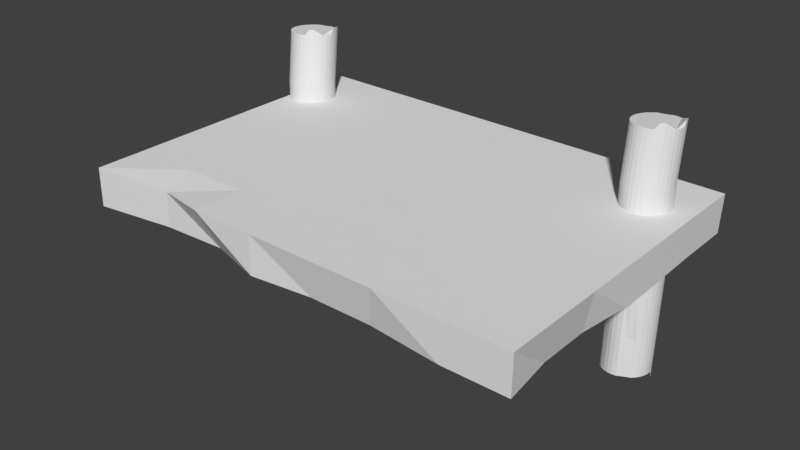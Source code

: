 # Source: docks_double.blend  (saved by Blender 2.78.0; exported with 4.5.12 LTS)
import bpy
from mathutils import Matrix  # noqa: F401  (used for matrix-valued properties, if any)

bpy.ops.wm.read_factory_settings(use_empty=True)
scene = bpy.context.scene
scene.name = 'Scene'

# ---- collections
col_collection_1 = bpy.data.collections.new('Collection 1'); scene.collection.children.link(col_collection_1)

# ---- materials (node trees are filled in below, after node groups)
mat_material_002 = bpy.data.materials.new('Material.002')
mat_material_002.alpha_threshold = 0.0
mat_material_002.use_transparent_shadow = False
mat_material_002.roughness = 0.5
mat_material_001 = bpy.data.materials.new('Material.001')
mat_material_001.alpha_threshold = 0.0
mat_material_001.use_transparent_shadow = False
mat_material_001.roughness = 0.5
mat_material_006 = bpy.data.materials.new('Material.006')
mat_material_006.alpha_threshold = 0.0
mat_material_006.use_transparent_shadow = False
mat_material_006.roughness = 0.5
mat_material_007 = bpy.data.materials.new('Material.007')
mat_material_007.alpha_threshold = 0.0
mat_material_007.use_transparent_shadow = False
mat_material_007.roughness = 0.5
mat_material_008 = bpy.data.materials.new('Material.008')
mat_material_008.alpha_threshold = 0.0
mat_material_008.use_transparent_shadow = False
mat_material_008.roughness = 0.5

# ---- material node trees

# ---- world
world_world = bpy.data.worlds.new('World'); scene.world = world_world
world_world.color = (0.05088, 0.05088, 0.05088)
world_world.use_sun_shadow = False
world_world.sun_shadow_jitter_overblur = 0.0
world_world.cycles.sampling_method = 'MANUAL'

# ---- meshes
me_cube_001 = bpy.data.meshes.new('Cube.001')
me_cube_001.from_pydata([(-1.0, -1.0, -1.0), (-1.0, -1.0, 1.0), (-1.0, 1.0, -1.0), (-0.996, 0.9952, 1.0), (1.0, -1.0, -1.0), (1.0, -1.0, 1.0), (1.0, 1.0, -1.0), (1.0, 1.0, 1.0), (0.7096, 1.0, -1.0), (0.4238, 1.0, -1.0), (0.1381, 1.0, -1.0), (-0.1476, 1.0, -1.0), (-0.4333, 1.0, -1.0), (-0.719, 1.0, -1.0), (-0.7163, 0.9952, 1.0), (-0.3728, 0.8691, 0.9865), (-0.1165, 0.8691, 0.9865), (0.1381, 1.0, 1.0), (0.4238, 1.0, 1.0), (0.6908, 0.9588, 1.0), (-0.719, -1.0, -1.0), (-0.4333, -1.0, -1.0), (-0.1476, -1.0, -1.0), (0.1381, -1.0, -1.0), (0.4238, -1.0, -1.0), (0.6523, -0.9249, -0.8075), (0.6523, -0.9249, 0.9865), (0.3749, -0.9052, 0.9867), (0.1381, -1.0, 1.0), (-0.1291, -0.9543, 1.0), (-0.4024, -0.9543, 1.0), (-0.719, -1.0, 1.0), (-1.0, 0.649, -1.0), (-1.0, 0.3157, -1.0), (-1.0, -0.01765, -1.0), (-1.0, -0.351, -1.0), (-1.0, -0.6843, -1.0), (-0.9698, -0.6742, 1.0), (-0.9698, -0.3534, 1.0), (-1.0, -0.01765, 1.0), (-1.0, 0.3157, 1.0), (-0.996, 0.6458, 1.0), (1.0, -0.6843, -1.0), (1.0, -0.351, -1.0), (1.0, -0.01765, -1.0), (1.0, 0.3157, -1.0), (1.0, 0.649, -1.0), (0.9687, 0.6231, 1.0), (0.9687, 0.3042, 1.0), (0.9687, -0.01465, 1.0), (1.0, -0.351, 1.0), (0.9128, -0.6418, 0.9865), (0.6871, 0.62, 1.0), (0.6871, 0.3026, 1.0), (0.6908, -0.01465, 1.0), (0.6355, -0.3271, 0.9865), (0.6215, -0.6327, 0.9867), (0.4151, 0.62, 1.0), (0.4213, 0.314, 1.0), (0.4151, -0.01475, 1.0), (0.395, -0.3358, 1.0), (0.3702, -0.6044, 0.9867), (0.1381, 0.649, 1.0), (0.1369, 0.314, 1.0), (0.1369, -0.01776, 1.0), (0.1254, -0.3534, 1.0), (0.1343, -0.6044, 0.9867), (-0.1165, 0.5542, 0.9865), (-0.1291, 0.3042, 1.0), (-0.1476, -0.01765, 1.0), (-0.1519, -0.3472, 1.034), (-0.1165, -0.6418, 0.9865), (-0.3451, 0.531, 0.9865), (-0.4024, 0.3042, 1.0), (-0.3939, -0.02902, 1.0), (-0.367, -0.3394, 1.017), (-0.4333, -0.6843, 1.0), (-0.7163, 0.6458, 1.0), (-0.6757, 0.3042, 1.0), (-0.6994, -0.03267, 1.0), (-0.6115, -0.345, 0.9867), (-0.6994, -0.6742, 1.0), (-0.719, 0.649, -1.0), (-0.719, 0.3157, -1.0), (-0.719, -0.01765, -1.0), (-0.719, -0.351, -1.0), (-0.719, -0.6843, -1.0), (-0.4333, 0.649, -1.0), (-0.4333, 0.3157, -1.0), (-0.4333, -0.01765, -1.0), (-0.4333, -0.351, -1.0), (-0.4333, -0.6843, -1.0), (-0.1476, 0.649, -1.0), (-0.1476, 0.3157, -1.0), (-0.1476, -0.01765, -1.0), (-0.1476, -0.351, -1.0), (-0.1476, -0.6843, -1.0), (0.1381, 0.649, -1.0), (0.1381, 0.3157, -1.0), (0.1381, -0.01765, -1.0), (0.1381, -0.351, -1.0), (0.1381, -0.6843, -1.0), (0.4238, 0.649, -1.0), (0.4238, 0.3157, -1.0), (0.4238, -0.01765, -1.0), (0.4238, -0.351, -1.0), (0.4238, -0.6843, -1.0), (0.7096, 0.649, -1.0), (0.7096, 0.3157, -1.0), (0.7096, -0.01765, -1.0), (0.7096, -0.351, -1.0), (0.7096, -0.6843, -1.0)], [], [(32, 41, 3, 2), (8, 19, 7, 6), (42, 51, 5, 4), (20, 31, 1, 0), (111, 42, 4, 25), (81, 37, 1, 31), (51, 56, 26, 5), (56, 61, 27, 26), (61, 66, 28, 27), (66, 71, 29, 28), (71, 76, 30, 29), (76, 81, 31, 30), (36, 86, 20, 0), (86, 91, 21, 20), (91, 96, 22, 21), (96, 101, 23, 22), (101, 106, 24, 23), (106, 111, 25, 24), (4, 5, 26, 25), (25, 26, 27, 24), (24, 27, 28, 23), (23, 28, 29, 22), (22, 29, 30, 21), (21, 30, 31, 20), (2, 3, 14, 13), (13, 14, 15, 12), (12, 15, 16, 11), (11, 16, 17, 10), (10, 17, 18, 9), (9, 18, 19, 8), (9, 8, 107, 102), (102, 107, 108, 103), (103, 108, 109, 104), (104, 109, 110, 105), (105, 110, 111, 106), (10, 9, 102, 97), (97, 102, 103, 98), (98, 103, 104, 99), (99, 104, 105, 100), (100, 105, 106, 101), (11, 10, 97, 92), (92, 97, 98, 93), (93, 98, 99, 94), (94, 99, 100, 95), (95, 100, 101, 96), (12, 11, 92, 87), (87, 92, 93, 88), (88, 93, 94, 89), (89, 94, 95, 90), (90, 95, 96, 91), (13, 12, 87, 82), (82, 87, 88, 83), (83, 88, 89, 84), (84, 89, 90, 85), (85, 90, 91, 86), (2, 13, 82, 32), (32, 82, 83, 33), (33, 83, 84, 34), (34, 84, 85, 35), (35, 85, 86, 36), (15, 14, 77, 72), (72, 77, 78, 73), (73, 78, 79, 74), (74, 79, 80, 75), (75, 80, 81, 76), (16, 15, 72, 67), (67, 72, 73, 68), (68, 73, 74, 69), (69, 74, 75, 70), (70, 75, 76, 71), (17, 16, 67, 62), (62, 67, 68, 63), (63, 68, 69, 64), (64, 69, 70, 65), (65, 70, 71, 66), (18, 17, 62, 57), (57, 62, 63, 58), (58, 63, 64, 59), (59, 64, 65, 60), (60, 65, 66, 61), (19, 18, 57, 52), (52, 57, 58, 53), (53, 58, 59, 54), (54, 59, 60, 55), (55, 60, 61, 56), (7, 19, 52, 47), (47, 52, 53, 48), (48, 53, 54, 49), (49, 54, 55, 50), (50, 55, 56, 51), (14, 3, 41, 77), (77, 41, 40, 78), (78, 40, 39, 79), (79, 39, 38, 80), (80, 38, 37, 81), (8, 6, 46, 107), (107, 46, 45, 108), (108, 45, 44, 109), (109, 44, 43, 110), (110, 43, 42, 111), (6, 7, 47, 46), (46, 47, 48, 45), (45, 48, 49, 44), (44, 49, 50, 43), (43, 50, 51, 42), (0, 1, 37, 36), (36, 37, 38, 35), (35, 38, 39, 34), (34, 39, 40, 33), (33, 40, 41, 32)])
_uv = me_cube_001.uv_layers.new(name='UVMap')
_uv.uv.foreach_set('vector', [0.4298, 0.9761, 0.3534, 0.5559, 0.3674, 0.5549, 0.5292, 0.9, 0.6714, 0.3387, 0.3798, 0.4649, 0.3786, 0.4597, 0.6313, 0.2364, 0.2389, 0.02303, 0.3167, 0.4284, 0.3077, 0.4307, 0.1595, 0.06097, 0.0152, 0.634, 0.2875, 0.5156, 0.288, 0.5298, 0.03754, 0.7273, 0.6033, 0.8312, 0.7058, 0.8133, 0.7225, 0.9629, 0.5874, 0.9869, 0.6931, 0.4333, 0.8415, 0.4276, 0.8629, 0.6818, 0.7088, 0.6878, 0.8813, 0.4228, 0.7264, 0.4297, 0.7427, 0.2081, 0.9277, 0.151, 0.7264, 0.4297, 0.5927, 0.4511, 0.5953, 0.2231, 0.7427, 0.2081, 0.594, 0.4491, 0.4742, 0.4491, 0.4761, 0.1625, 0.5964, 0.2314, 0.4673, 0.4511, 0.3339, 0.4228, 0.3272, 0.1856, 0.4693, 0.151, 0.3723, 0.4213, 0.5471, 0.4469, 0.5344, 0.659, 0.3846, 0.6654, 0.5471, 0.4469, 0.6931, 0.4333, 0.7088, 0.6878, 0.5344, 0.659, 0.00176, 0.8211, 0.09767, 0.8231, 0.0958, 0.9766, 8.499e-05, 0.9744, 0.09767, 0.8231, 0.1955, 0.8256, 0.1931, 0.9792, 0.0958, 0.9766, 0.1955, 0.8256, 0.2939, 0.8288, 0.2903, 0.9828, 0.1931, 0.9792, 0.2939, 0.8288, 0.3935, 0.8334, 0.3874, 0.9885, 0.2903, 0.9828, 0.3935, 0.8334, 0.4972, 0.839, 0.4836, 0.9999, 0.3874, 0.9885, 0.4972, 0.839, 0.6033, 0.8312, 0.5874, 0.9869, 0.4836, 0.9999, 0.1595, 0.06097, 0.3077, 0.4307, 0.3039, 0.4449, 0.1003, 0.2214, 0.1003, 0.2214, 0.3039, 0.4449, 0.2997, 0.4602, 0.03918, 0.2588, 0.03918, 0.2588, 0.2997, 0.4602, 0.2947, 0.4714, 0.01226, 0.3445, 0.01226, 0.3445, 0.2947, 0.4714, 0.2928, 0.4871, 8.319e-05, 0.4395, 8.319e-05, 0.4395, 0.2928, 0.4871, 0.2904, 0.5016, 8.307e-05, 0.5363, 8.307e-05, 0.5363, 0.2904, 0.5016, 0.2875, 0.5156, 0.0152, 0.634, 0.5292, 0.9, 0.3674, 0.5549, 0.3729, 0.514, 0.5932, 0.8254, 0.5932, 0.8254, 0.3729, 0.514, 0.3775, 0.5027, 0.6379, 0.7451, 0.6379, 0.7451, 0.3775, 0.5027, 0.3784, 0.4937, 0.6696, 0.6466, 0.6696, 0.6466, 0.3784, 0.4937, 0.3809, 0.4836, 0.6866, 0.549, 0.6866, 0.549, 0.3809, 0.4836, 0.3798, 0.4709, 0.6903, 0.441, 0.6903, 0.441, 0.3798, 0.4709, 0.3798, 0.4649, 0.6714, 0.3387, 0.4924, 0.001641, 0.5895, 0.00104, 0.5903, 0.1714, 0.4929, 0.1723, 0.4929, 0.1723, 0.5903, 0.1714, 0.5915, 0.3336, 0.4936, 0.3351, 0.4936, 0.3351, 0.5915, 0.3336, 0.5935, 0.4965, 0.4949, 0.499, 0.4949, 0.499, 0.5935, 0.4965, 0.5971, 0.6612, 0.4967, 0.6654, 0.4967, 0.6654, 0.5971, 0.6612, 0.6033, 0.8312, 0.4972, 0.839, 0.395, 0.001827, 0.4924, 0.001641, 0.4929, 0.1723, 0.3951, 0.1728, 0.3951, 0.1728, 0.4929, 0.1723, 0.4936, 0.3351, 0.3954, 0.3358, 0.3954, 0.3358, 0.4936, 0.3351, 0.4949, 0.499, 0.3957, 0.4998, 0.3957, 0.4998, 0.4949, 0.499, 0.4967, 0.6654, 0.3956, 0.6655, 0.3956, 0.6655, 0.4967, 0.6654, 0.4972, 0.839, 0.3935, 0.8334, 0.2975, 0.001658, 0.395, 0.001827, 0.3951, 0.1728, 0.2973, 0.1728, 0.2973, 0.1728, 0.3951, 0.1728, 0.3954, 0.3358, 0.2972, 0.3358, 0.2972, 0.3358, 0.3954, 0.3358, 0.3957, 0.4998, 0.2968, 0.4995, 0.2968, 0.4995, 0.3957, 0.4998, 0.3956, 0.6655, 0.296, 0.664, 0.296, 0.664, 0.3956, 0.6655, 0.3935, 0.8334, 0.2939, 0.8288, 0.1998, 0.001242, 0.2975, 0.001658, 0.2973, 0.1728, 0.1994, 0.1725, 0.1994, 0.1725, 0.2973, 0.1728, 0.2972, 0.3358, 0.199, 0.3354, 0.199, 0.3354, 0.2972, 0.3358, 0.2968, 0.4995, 0.1984, 0.4986, 0.1984, 0.4986, 0.2968, 0.4995, 0.296, 0.664, 0.1973, 0.6622, 0.1973, 0.6622, 0.296, 0.664, 0.2939, 0.8288, 0.1955, 0.8256, 0.1021, 0.0006856, 0.1998, 0.001242, 0.1994, 0.1725, 0.1016, 0.1719, 0.1016, 0.1719, 0.1994, 0.1725, 0.199, 0.3354, 0.1011, 0.3347, 0.1011, 0.3347, 0.199, 0.3354, 0.1984, 0.4986, 0.1003, 0.4976, 0.1003, 0.4976, 0.1984, 0.4986, 0.1973, 0.6622, 0.09925, 0.6605, 0.09925, 0.6605, 0.1973, 0.6622, 0.1955, 0.8256, 0.09767, 0.8231, 0.005963, 8.637e-05, 0.1021, 0.0006856, 0.1016, 0.1719, 0.005439, 0.1713, 0.005439, 0.1713, 0.1016, 0.1719, 0.1011, 0.3347, 0.004877, 0.3339, 0.004877, 0.3339, 0.1011, 0.3347, 0.1003, 0.4976, 0.004157, 0.4965, 0.004157, 0.4965, 0.1003, 0.4976, 0.09925, 0.6605, 0.003155, 0.659, 0.003155, 0.659, 0.09925, 0.6605, 0.09767, 0.8231, 0.00176, 0.8211, 0.7452, 0.6209, 0.6339, 0.6774, 0.635, 0.5167, 0.7551, 0.4655, 0.7551, 0.4655, 0.635, 0.5167, 0.6491, 0.3598, 0.7373, 0.3608, 0.8005, 0.7549, 0.6636, 0.7528, 0.6535, 0.5119, 0.8067, 0.5167, 0.8067, 0.5167, 0.6535, 0.5119, 0.699, 0.2892, 0.8224, 0.2947, 0.505, 0.1781, 0.6401, 0.1774, 0.6931, 0.4333, 0.5471, 0.4469, 0.8278, 0.622, 0.7452, 0.6209, 0.7551, 0.4655, 0.8288, 0.4772, 0.8288, 0.4772, 0.7551, 0.4655, 0.7373, 0.3608, 0.8255, 0.362, 0.9375, 0.7572, 0.8005, 0.7549, 0.8067, 0.5167, 0.9301, 0.5271, 0.9301, 0.5271, 0.8067, 0.5167, 0.8224, 0.2947, 0.9306, 0.2903, 0.3867, 0.1871, 0.505, 0.1781, 0.5471, 0.4469, 0.3723, 0.4213, 0.7249, 0.1602, 0.8064, 0.2246, 0.8031, 0.3706, 0.7212, 0.3228, 0.7212, 0.3228, 0.8031, 0.3706, 0.8044, 0.4868, 0.7181, 0.4781, 0.4626, 0.7625, 0.3311, 0.7556, 0.3219, 0.5286, 0.4626, 0.5285, 0.4626, 0.5285, 0.3219, 0.5286, 0.3186, 0.295, 0.4568, 0.2918, 0.4625, 0.6416, 0.314, 0.6488, 0.3339, 0.4228, 0.4673, 0.4511, 0.632, 0.1559, 0.7249, 0.1602, 0.7212, 0.3228, 0.6309, 0.3322, 0.6309, 0.3322, 0.7212, 0.3228, 0.7181, 0.4781, 0.6257, 0.4739, 0.6032, 0.7625, 0.4626, 0.7625, 0.4626, 0.5285, 0.6002, 0.5306, 0.6002, 0.5306, 0.4626, 0.5285, 0.4568, 0.2918, 0.5902, 0.3041, 0.6066, 0.6438, 0.4696, 0.631, 0.4742, 0.4491, 0.594, 0.4491, 0.5448, 0.171, 0.632, 0.1559, 0.6309, 0.3322, 0.5424, 0.3281, 0.5424, 0.3281, 0.6309, 0.3322, 0.6257, 0.4739, 0.5391, 0.4752, 0.7347, 0.7545, 0.6032, 0.7625, 0.6002, 0.5306, 0.7366, 0.5307, 0.7366, 0.5307, 0.6002, 0.5306, 0.5902, 0.3041, 0.7093, 0.3102, 0.7339, 0.6614, 0.6059, 0.655, 0.5927, 0.4511, 0.7264, 0.4297, 0.4447, 0.1473, 0.5448, 0.171, 0.5424, 0.3281, 0.451, 0.3225, 0.451, 0.3225, 0.5424, 0.3281, 0.5391, 0.4752, 0.4476, 0.4703, 0.8739, 0.7557, 0.7347, 0.7545, 0.7366, 0.5307, 0.874, 0.5309, 0.874, 0.5309, 0.7366, 0.5307, 0.7093, 0.3102, 0.8897, 0.2938, 0.9279, 0.6433, 0.7339, 0.6614, 0.7264, 0.4297, 0.8813, 0.4228, 0.6339, 0.6774, 0.5437, 0.6762, 0.5447, 0.5155, 0.635, 0.5167, 0.635, 0.5167, 0.5447, 0.5155, 0.5445, 0.3636, 0.6491, 0.3598, 0.6636, 0.7528, 0.5011, 0.7587, 0.5028, 0.5206, 0.6535, 0.5119, 0.6535, 0.5119, 0.5028, 0.5206, 0.5195, 0.281, 0.699, 0.2892, 0.6401, 0.1774, 0.8368, 0.1768, 0.8415, 0.4276, 0.6931, 0.4333, 0.5895, 0.00104, 0.6882, 8.499e-05, 0.6891, 0.1701, 0.5903, 0.1714, 0.5903, 0.1714, 0.6891, 0.1701, 0.6903, 0.3315, 0.5915, 0.3336, 0.5915, 0.3336, 0.6903, 0.3315, 0.6924, 0.4926, 0.5935, 0.4965, 0.5935, 0.4965, 0.6924, 0.4926, 0.6966, 0.6533, 0.5971, 0.6612, 0.5971, 0.6612, 0.6966, 0.6533, 0.7058, 0.8133, 0.6033, 0.8312, 0.6313, 0.2364, 0.3786, 0.4597, 0.3673, 0.4524, 0.5652, 0.1208, 0.5652, 0.1208, 0.3673, 0.4524, 0.3556, 0.446, 0.4943, 0.05142, 0.4943, 0.05142, 0.3556, 0.446, 0.3416, 0.4401, 0.4137, 0.006172, 0.4137, 0.006172, 0.3416, 0.4401, 0.3276, 0.435, 0.3283, 8.307e-05, 0.3283, 8.307e-05, 0.3276, 0.435, 0.3167, 0.4284, 0.2389, 0.02303, 0.03754, 0.7273, 0.288, 0.5298, 0.2983, 0.5369, 0.09086, 0.8456, 0.09086, 0.8456, 0.2983, 0.5369, 0.3108, 0.5438, 0.1605, 0.9308, 0.1605, 0.9308, 0.3108, 0.5438, 0.3245, 0.5515, 0.2474, 0.9747, 0.2474, 0.9747, 0.3245, 0.5515, 0.3392, 0.5547, 0.3385, 0.9999, 0.3385, 0.9999, 0.3392, 0.5547, 0.3534, 0.5559, 0.4298, 0.9761])
me_cube_001.materials.append(mat_material_002)
me_cube_001.use_remesh_preserve_volume = False
me_cube_001.use_remesh_preserve_attributes = False
me_cube_001.use_mirror_vertex_groups = False
me_cube_001.update()
me_cylinder = bpy.data.meshes.new('Cylinder')
me_cylinder.from_pydata([(0.6439, 1.341, -1.145), (0.6439, 1.341, 0.9318), (0.8464, 1.321, -1.145), (0.8464, 1.321, 0.9318), (1.041, 1.261, -1.145), (1.041, 1.261, 0.9318), (1.221, 1.166, -1.145), (1.221, 1.166, 0.9763), (1.378, 1.036, -1.145), (1.378, 1.036, 0.9763), (1.507, 0.8791, -1.145), (1.507, 0.8791, 0.9318), (1.603, 0.6996, -1.145), (1.603, 0.6996, 0.9318), (1.662, 0.5048, -1.145), (1.662, 0.5048, 0.9318), (1.682, 0.3022, -1.145), (1.682, 0.3022, 0.9318), (1.662, 0.09967, -1.145), (1.662, 0.09967, 0.9318), (1.603, -0.0951, -1.145), (1.603, -0.0951, 0.9318), (1.507, -0.2746, -1.145), (1.507, -0.2746, 0.9318), (1.378, -0.4319, -1.145), (1.378, -0.4319, 0.9318), (1.221, -0.5611, -1.145), (1.151, -0.5065, 0.9357), (1.041, -0.657, -1.197), (0.9719, -0.6025, 0.9357), (0.8464, -0.7161, -1.197), (0.8464, -0.7161, 0.9318), (0.6439, -0.7361, -1.145), (0.6439, -0.7361, 0.9318), (0.4413, -0.7161, -1.145), (0.4413, -0.7161, 0.9318), (0.2465, -0.657, -1.145), (0.2465, -0.657, 0.9318), (0.06702, -0.5611, -1.145), (0.06702, -0.5611, 0.9318), (-0.09032, -0.4319, -1.197), (-0.09032, -0.4319, 0.9318), (-0.2194, -0.2746, -1.197), (-0.2194, -0.2746, 1.011), (-0.3154, -0.0951, -1.197), (-0.3154, -0.0951, 1.011), (-0.3745, 0.09968, -1.145), (-0.3745, 0.09968, 0.9318), (-0.3944, 0.3022, -1.145), (-0.3944, 0.3022, 0.9318), (-0.3745, 0.5048, -1.145), (-0.3745, 0.5048, 0.9318), (-0.3154, 0.6996, -1.145), (-0.3154, 0.6996, 0.9318), (-0.2194, 0.8791, -1.145), (-0.2194, 0.8791, 0.9318), (-0.1045, 0.9063, -1.146), (-0.09032, 1.036, 0.9318), (0.05284, 1.035, -1.146), (0.06702, 1.166, 0.9318), (0.2465, 1.261, -1.145), (0.2465, 1.261, 0.9318), (0.4413, 1.321, -1.145), (0.4413, 1.321, 0.9318), (0.6439, 1.341, 0.6037), (0.8464, 1.321, 0.6037), (1.041, 1.261, 0.6037), (1.221, 1.166, 0.6481), (1.378, 1.036, 0.6481), (1.479, 0.8152, 0.6095), (1.575, 0.6357, 0.6095), (1.649, 0.5219, 0.605), (1.657, 0.3256, 0.6065), (1.65, 0.1059, 0.6052), (1.603, -0.0951, 0.6037), (1.507, -0.2746, 0.6037), (1.378, -0.4319, 0.6037), (1.133, -0.5213, 0.6074), (0.953, -0.6172, 0.6074), (0.8464, -0.7161, 0.6037), (0.6439, -0.7361, 0.6037), (0.4413, -0.7161, 0.6037), (0.2465, -0.657, 0.6037), (0.06702, -0.5611, 0.6037), (-0.09032, -0.4319, 0.6037), (-0.2194, -0.2746, 0.6829), (-0.3154, -0.0951, 0.6829), (-0.3745, 0.09968, 0.6037), (-0.3944, 0.3022, 0.6037), (-0.3745, 0.5048, 0.6037), (-0.3154, 0.6996, 0.6037), (-0.2194, 0.8791, 0.6037), (-0.09032, 1.036, 0.6037), (0.06702, 1.166, 0.6037), (0.2465, 1.261, 0.6037), (0.4413, 1.321, 0.6037), (0.8464, 1.321, 0.2582), (1.041, 1.261, 0.2582), (1.221, 1.166, 0.2582), (1.378, 1.036, 0.2582), (1.479, 0.8152, 0.264), (1.575, 0.6357, 0.264), (1.649, 0.5219, 0.2595), (1.657, 0.3256, 0.261), (1.65, 0.1059, 0.2597), (1.603, -0.0951, 0.2582), (1.507, -0.2746, 0.2582), (1.378, -0.4319, 0.2582), (1.202, -0.5758, 0.258), (1.022, -0.6718, 0.258), (0.8464, -0.7161, 0.2582), (0.6439, -0.7361, 0.2582), (0.4413, -0.7161, 0.2582), (0.2465, -0.657, 0.2582), (0.06702, -0.5611, 0.2582), (-0.09032, -0.4319, 0.2582), (-0.2194, -0.2746, 0.2582), (-0.3154, -0.0951, 0.2582), (-0.3745, 0.09968, 0.2582), (-0.3944, 0.3022, 0.2582), (-0.3745, 0.5048, 0.2582), (-0.3154, 0.6996, 0.2582), (-0.2194, 0.8791, 0.2582), (-0.09032, 1.036, 0.2582), (0.06702, 1.166, 0.2582), (0.2465, 1.261, 0.2582), (0.4413, 1.321, 0.2582), (0.6439, 1.341, 0.2582), (0.8464, 1.321, -0.1237), (1.041, 1.261, -0.1237), (1.221, 1.166, -0.1237), (1.378, 1.036, -0.1237), (1.507, 0.8791, -0.1237), (1.603, 0.6996, -0.1237), (1.662, 0.5048, -0.1237), (1.682, 0.3022, -0.1237), (1.662, 0.09967, -0.1237), (1.603, -0.0951, -0.1237), (1.507, -0.2746, -0.1237), (1.378, -0.4319, -0.1237), (1.221, -0.5611, -0.1237), (1.041, -0.657, -0.1237), (0.8464, -0.7161, -0.1237), (0.6439, -0.7361, -0.1237), (0.4413, -0.7161, -0.1237), (0.2465, -0.657, -0.1237), (0.06702, -0.5611, -0.1237), (-0.09032, -0.4319, -0.1237), (-0.2194, -0.2746, -0.1237), (-0.3154, -0.0951, -0.1237), (-0.3745, 0.09968, -0.1237), (-0.3944, 0.3022, -0.1237), (-0.3745, 0.5048, -0.1237), (-0.3154, 0.6996, -0.1237), (-0.2194, 0.8791, -0.1237), (-0.09032, 1.036, -0.1237), (0.06702, 1.166, -0.1237), (0.2465, 1.261, -0.1237), (0.4413, 1.321, -0.1237), (0.6439, 1.341, -0.1237), (0.9432, 1.297, -0.6584), (1.138, 1.238, -0.6584), (1.318, 1.142, -0.6584), (1.475, 1.013, -0.6584), (1.604, 0.8558, -0.6584), (1.7, 0.6763, -0.6584), (1.759, 0.4815, -0.6584), (1.779, 0.279, -0.6584), (1.759, 0.07643, -0.6584), (1.7, -0.1183, -0.6584), (1.604, -0.2979, -0.6584), (1.475, -0.4552, -0.6584), (1.318, -0.5843, -0.6584), (1.138, -0.6803, -0.7103), (0.9432, -0.7394, -0.7103), (0.7407, -0.7593, -0.6584), (0.5446, -0.7483, -0.6582), (0.3499, -0.6892, -0.6582), (0.1638, -0.5843, -0.6584), (0.006497, -0.4552, -0.7103), (-0.1226, -0.2979, -0.7103), (-0.2186, -0.1183, -0.7103), (-0.2777, 0.07643, -0.6584), (-0.2976, 0.279, -0.6584), (-0.2777, 0.4815, -0.6584), (-0.2186, 0.6763, -0.6584), (-0.1226, 0.8558, -0.6584), (-0.007688, 0.883, -0.6598), (0.1497, 1.012, -0.6598), (0.3433, 1.238, -0.6584), (0.5381, 1.297, -0.6584), (0.7407, 1.317, -0.6584), (0.6916, 1.329, -0.3872), (0.8941, 1.309, -0.3872), (1.089, 1.25, -0.3872), (1.268, 1.154, -0.3872), (1.426, 1.025, -0.3872), (1.555, 0.8676, -0.3872), (1.651, 0.6881, -0.3872), (1.71, 0.4933, -0.3872), (1.73, 0.2908, -0.3872), (1.71, 0.08822, -0.3872), (1.651, -0.1066, -0.3872), (1.555, -0.2861, -0.3872), (1.426, -0.4434, -0.3872), (1.268, -0.5725, -0.3872), (1.089, -0.6685, -0.3872), (0.8941, -0.7276, -0.3872), (0.6916, -0.7475, -0.3872), (0.4955, -0.7365, -0.387), (0.3007, -0.6774, -0.387), (0.1147, -0.5725, -0.3872), (-0.04261, -0.4434, -0.3872), (-0.1717, -0.2861, -0.3872), (-0.2677, -0.1066, -0.3872), (-0.3268, 0.08822, -0.3872), (-0.3467, 0.2908, -0.3872), (-0.3268, 0.4933, -0.3872), (-0.2677, 0.6881, -0.3872), (-0.1717, 0.8676, -0.3872), (-0.04261, 1.025, -0.3872), (0.1147, 1.154, -0.3872), (0.2942, 1.25, -0.3872), (0.489, 1.309, -0.3872), (0.6439, 1.341, 0.9318), (1.221, 1.166, 0.9763), (1.378, 1.036, 0.9763), (1.603, -0.0951, 0.9318), (1.507, -0.2746, 0.9318), (1.378, -0.4319, 0.9318), (1.247, -0.4856, 0.9324), (1.068, -0.5815, 0.9324), (0.8464, -0.7161, 0.9318), (0.6439, -0.7361, 0.9318), (0.4413, -0.7161, 0.9318), (0.2465, -0.657, 0.9318), (0.06702, -0.5611, 0.9318), (-0.09032, -0.4319, 0.9318), (-0.3944, 0.3022, 0.9318), (-0.3745, 0.5048, 0.9318), (-0.3154, 0.6996, 0.9318), (-0.2194, 0.8791, 0.9318), (-0.09032, 1.036, 0.9318), (0.06702, 1.166, 0.9318), (0.2465, 1.261, 0.9318), (0.4413, 1.321, 0.9318), (0.6439, 1.341, 0.6037), (1.221, 1.166, 0.6481), (1.378, 1.036, 0.6481), (1.603, -0.0951, 0.6037), (1.507, -0.2746, 0.6037), (1.378, -0.4319, 0.6037), (1.247, -0.4856, 0.6043), (1.068, -0.5815, 0.6043), (0.8464, -0.7161, 0.6037), (0.6439, -0.7361, 0.6037), (0.4413, -0.7161, 0.6037), (0.2465, -0.657, 0.6037), (0.06702, -0.5611, 0.6037), (-0.09032, -0.4319, 0.6037), (-0.3944, 0.3022, 0.6037), (-0.3745, 0.5048, 0.6037), (-0.3154, 0.6996, 0.6037), (-0.2194, 0.8791, 0.6037), (-0.09032, 1.036, 0.6037), (0.06702, 1.166, 0.6037), (0.2465, 1.261, 0.6037), (0.4413, 1.321, 0.6037)], [], [(64, 1, 3, 65), (65, 3, 5, 66), (66, 5, 7, 67), (68, 9, 11, 69), (69, 11, 13, 70), (70, 13, 15, 71), (71, 15, 17, 72), (72, 17, 19, 73), (73, 19, 21, 74), (84, 41, 43, 85), (85, 43, 45, 86), (86, 45, 47, 87), (87, 47, 49, 88), (3, 1, 63, 61, 59, 57, 55, 53, 51, 49, 47, 45, 43, 41, 39, 37, 35, 33, 31, 29, 27, 25, 23, 21, 19, 17, 15, 13, 11, 9, 7, 5), (0, 2, 4, 6, 8, 10, 12, 14, 16, 18, 20, 22, 24, 26, 28, 30, 32, 34, 36, 38, 40, 42, 44, 46, 48, 50, 52, 54, 56, 58, 60, 62), (126, 95, 64, 127), (125, 94, 95, 126), (124, 93, 94, 125), (123, 92, 93, 124), (122, 91, 92, 123), (121, 90, 91, 122), (120, 89, 90, 121), (119, 88, 89, 120), (118, 87, 88, 119), (117, 86, 87, 118), (116, 85, 86, 117), (115, 84, 85, 116), (114, 83, 84, 115), (113, 82, 83, 114), (112, 81, 82, 113), (111, 80, 81, 112), (110, 79, 80, 111), (109, 78, 79, 110), (108, 77, 78, 109), (107, 76, 77, 108), (106, 75, 76, 107), (105, 74, 75, 106), (104, 73, 74, 105), (103, 72, 73, 104), (102, 71, 72, 103), (101, 70, 71, 102), (100, 69, 70, 101), (99, 68, 69, 100), (98, 67, 68, 99), (97, 66, 67, 98), (96, 65, 66, 97), (127, 64, 65, 96), (159, 127, 96, 128), (128, 96, 97, 129), (129, 97, 98, 130), (130, 98, 99, 131), (131, 99, 100, 132), (132, 100, 101, 133), (133, 101, 102, 134), (134, 102, 103, 135), (135, 103, 104, 136), (136, 104, 105, 137), (137, 105, 106, 138), (138, 106, 107, 139), (139, 107, 108, 140), (140, 108, 109, 141), (141, 109, 110, 142), (142, 110, 111, 143), (143, 111, 112, 144), (144, 112, 113, 145), (145, 113, 114, 146), (146, 114, 115, 147), (147, 115, 116, 148), (148, 116, 117, 149), (149, 117, 118, 150), (150, 118, 119, 151), (151, 119, 120, 152), (152, 120, 121, 153), (153, 121, 122, 154), (154, 122, 123, 155), (155, 123, 124, 156), (156, 124, 125, 157), (157, 125, 126, 158), (158, 126, 127, 159), (223, 158, 159, 192), (222, 157, 158, 223), (221, 156, 157, 222), (220, 155, 156, 221), (219, 154, 155, 220), (218, 153, 154, 219), (217, 152, 153, 218), (216, 151, 152, 217), (215, 150, 151, 216), (214, 149, 150, 215), (213, 148, 149, 214), (212, 147, 148, 213), (211, 146, 147, 212), (210, 145, 146, 211), (209, 144, 145, 210), (208, 143, 144, 209), (207, 142, 143, 208), (206, 141, 142, 207), (205, 140, 141, 206), (204, 139, 140, 205), (203, 138, 139, 204), (202, 137, 138, 203), (201, 136, 137, 202), (200, 135, 136, 201), (199, 134, 135, 200), (198, 133, 134, 199), (197, 132, 133, 198), (196, 131, 132, 197), (195, 130, 131, 196), (194, 129, 130, 195), (193, 128, 129, 194), (192, 159, 128, 193), (0, 191, 160, 2), (2, 160, 161, 4), (4, 161, 162, 6), (6, 162, 163, 8), (8, 163, 164, 10), (10, 164, 165, 12), (12, 165, 166, 14), (14, 166, 167, 16), (16, 167, 168, 18), (18, 168, 169, 20), (20, 169, 170, 22), (22, 170, 171, 24), (24, 171, 172, 26), (26, 172, 173, 28), (28, 173, 174, 30), (30, 174, 175, 32), (32, 175, 176, 34), (34, 176, 177, 36), (36, 177, 178, 38), (38, 178, 179, 40), (40, 179, 180, 42), (42, 180, 181, 44), (44, 181, 182, 46), (46, 182, 183, 48), (48, 183, 184, 50), (50, 184, 185, 52), (52, 185, 186, 54), (54, 186, 187, 56), (56, 187, 188, 58), (58, 188, 189, 60), (60, 189, 190, 62), (62, 190, 191, 0), (191, 192, 193, 160), (160, 193, 194, 161), (161, 194, 195, 162), (162, 195, 196, 163), (163, 196, 197, 164), (164, 197, 198, 165), (165, 198, 199, 166), (166, 199, 200, 167), (167, 200, 201, 168), (168, 201, 202, 169), (169, 202, 203, 170), (170, 203, 204, 171), (171, 204, 205, 172), (172, 205, 206, 173), (173, 206, 207, 174), (174, 207, 208, 175), (175, 208, 209, 176), (176, 209, 210, 177), (177, 210, 211, 178), (178, 211, 212, 179), (179, 212, 213, 180), (180, 213, 214, 181), (181, 214, 215, 182), (182, 215, 216, 183), (183, 216, 217, 184), (184, 217, 218, 185), (185, 218, 219, 186), (186, 219, 220, 187), (187, 220, 221, 188), (188, 221, 222, 189), (189, 222, 223, 190), (190, 223, 192, 191), (247, 225, 226, 248), (249, 227, 228, 250), (250, 228, 229, 251), (251, 229, 230, 252), (252, 230, 231, 253), (253, 231, 232, 254), (254, 232, 233, 255), (255, 233, 234, 256), (256, 234, 235, 257), (257, 235, 236, 258), (258, 236, 237, 259), (260, 238, 239, 261), (261, 239, 240, 262), (262, 240, 241, 263), (263, 241, 242, 264), (264, 242, 243, 265), (265, 243, 244, 266), (266, 244, 245, 267), (267, 245, 224, 246)])
_uv = me_cylinder.uv_layers.new(name='UVMap')
_uv.uv.foreach_set('vector', [0.6367, 0.5344, 0.9238, 0.5344, 0.9238, 0.7125, 0.6367, 0.7125, 0.7223, 0.6152, 0.7226, 0.8921, 0.5508, 0.8923, 0.5505, 0.6154, 0.5505, 0.6154, 0.5508, 0.8923, 0.3791, 0.93, 0.3788, 0.6531, 0.2072, 0.6536, 0.2146, 0.93, 0.04213, 0.8971, 0.002048, 0.6221, 0.8377, 0.5295, 0.8701, 0.7632, 0.7245, 0.7641, 0.6918, 0.5297, 0.6918, 0.5297, 0.7245, 0.7641, 0.5792, 0.7611, 0.594, 0.5263, 0.594, 0.5263, 0.5792, 0.7611, 0.4337, 0.7608, 0.4522, 0.5265, 0.4522, 0.5265, 0.4337, 0.7608, 0.2882, 0.7593, 0.2938, 0.5247, 0.2938, 0.5247, 0.2882, 0.7593, 0.1425, 0.7572, 0.1458, 0.5223, 0.1392, 0.4972, 0.1392, 0.7214, 0.0001087, 0.7755, 0.0001088, 0.5513, 0.7126, 0.706, 0.7126, 0.9931, 0.5344, 0.9931, 0.5344, 0.706, 0.5344, 0.706, 0.5344, 0.9931, 0.3563, 0.9238, 0.3563, 0.6367, 0.3563, 0.6367, 0.3563, 0.9238, 0.1782, 0.9238, 0.1782, 0.6367, 0.4496, 0.9974, 0.3533, 0.9782, 0.2625, 0.9407, 0.1809, 0.8861, 0.1114, 0.8166, 0.05685, 0.735, 0.01926, 0.6442, 9.991e-05, 0.5479, 0.0001012, 0.4496, 0.01927, 0.3533, 0.05686, 0.2626, 0.09474, 0.1642, 0.1642, 0.09474, 0.2626, 0.05685, 0.3533, 0.01926, 0.4496, 9.996e-05, 0.5479, 9.996e-05, 0.6442, 0.01926, 0.735, 0.05684, 0.777, 0.1269, 0.8465, 0.1964, 0.9411, 0.2619, 0.9794, 0.3524, 0.9992, 0.4486, 0.9999, 0.5468, 0.9814, 0.6433, 0.9445, 0.7343, 0.8905, 0.8163, 0.8215, 0.8863, 0.7373, 0.9413, 0.6467, 0.9791, 0.5479, 0.9974, 0.2872, 0.09616, 0.3697, 0.06198, 0.4573, 0.04455, 0.5466, 0.04455, 0.6342, 0.06198, 0.7167, 0.09616, 0.791, 0.1458, 0.8542, 0.2089, 0.9038, 0.2832, 0.938, 0.3657, 0.9554, 0.4533, 0.9554, 0.5426, 0.938, 0.6302, 0.9038, 0.7128, 0.8529, 0.7896, 0.7895, 0.8526, 0.7129, 0.9038, 0.6302, 0.9374, 0.5425, 0.9543, 0.4531, 0.9537, 0.3624, 0.9374, 0.2803, 0.9022, 0.2066, 0.8518, 0.1401, 0.7879, 0.09223, 0.7125, 0.05998, 0.6292, 0.0446, 0.5412, 0.04668, 0.452, 0.08633, 0.4186, 0.1216, 0.3365, 0.1498, 0.2089, 0.2129, 0.1458, 0.3341, 0.3563, 0.6311, 0.3563, 0.6311, 0.5313, 0.3341, 0.5313, 0.3341, 0.1813, 0.6311, 0.1813, 0.6311, 0.3563, 0.3341, 0.3563, 0.3341, 0.006308, 0.6311, 0.006308, 0.6311, 0.1813, 0.3341, 0.1813, 0.1929, 0.3618, 0.1929, 0.6889, 0.0001218, 0.6889, 0.0001218, 0.3618, 0.3856, 0.3618, 0.3856, 0.6889, 0.1929, 0.6889, 0.1929, 0.3618, 0.5783, 0.3618, 0.5783, 0.6889, 0.3856, 0.6889, 0.3856, 0.3618, 0.771, 0.3618, 0.771, 0.6889, 0.5783, 0.6889, 0.5783, 0.3618, 0.1846, 0.335, 0.1846, 0.6266, 0.01282, 0.6266, 0.01282, 0.335, 0.3563, 0.335, 0.3563, 0.6266, 0.1846, 0.6266, 0.1846, 0.335, 0.5281, 0.335, 0.5281, 0.6934, 0.3563, 0.6266, 0.3563, 0.335, 0.6998, 0.335, 0.6998, 0.6934, 0.5281, 0.6934, 0.5281, 0.335, 0.1636, 0.2628, 0.1636, 0.4712, 0.04087, 0.519, 0.04087, 0.2628, 0.2864, 0.2628, 0.2864, 0.4712, 0.1636, 0.4712, 0.1636, 0.2628, 0.4092, 0.2628, 0.4092, 0.4712, 0.2864, 0.4712, 0.2864, 0.2628, 0.532, 0.2628, 0.532, 0.4712, 0.4092, 0.4712, 0.4092, 0.2628, 0.6547, 0.2628, 0.6547, 0.4712, 0.532, 0.4712, 0.532, 0.2628, 0.1938, 0.361, 0.1914, 0.683, 0.002174, 0.6818, 0.004069, 0.3607, 0.3826, 0.3568, 0.3478, 0.688, 0.1914, 0.683, 0.1938, 0.361, 0.5705, 0.3564, 0.5374, 0.6887, 0.3478, 0.688, 0.3826, 0.3568, 0.759, 0.3562, 0.7588, 0.6769, 0.5374, 0.6887, 0.5705, 0.3564, 0.9478, 0.3561, 0.9478, 0.677, 0.7588, 0.6769, 0.759, 0.3562, 0.1601, 0.2962, 0.1593, 0.5615, 0.003162, 0.5612, 0.003713, 0.2961, 0.3191, 0.2974, 0.3179, 0.564, 0.1593, 0.5615, 0.1601, 0.2962, 0.4888, 0.2989, 0.4875, 0.566, 0.3179, 0.564, 0.3191, 0.2974, 0.6407, 0.2984, 0.6394, 0.5658, 0.4875, 0.566, 0.4888, 0.2989, 0.7454, 0.3027, 0.7442, 0.5694, 0.6394, 0.5658, 0.6407, 0.2984, 0.902, 0.3043, 0.9006, 0.5692, 0.7442, 0.5694, 0.7454, 0.3027, 0.5233, 0.33, 0.5219, -0.01415, 0.736, 0.01867, 0.7381, 0.3228, 0.3435, 0.3301, 0.3429, -0.01363, 0.5219, -0.01415, 0.5233, 0.33, 0.164, 0.3301, 0.1636, 0.02572, 0.3429, -0.01363, 0.3435, 0.3301, -0.01542, 0.3302, -0.01564, 0.02589, 0.1636, 0.02572, 0.164, 0.3301, 0.3341, 0.5313, 0.6311, 0.5313, 0.6311, 0.7063, 0.3341, 0.7063, 0.005649, 0.5313, 0.3341, 0.5313, 0.3341, 0.7063, 0.005649, 0.7063, -0.01554, 0.6668, -0.01542, 0.3302, 0.164, 0.3301, 0.1638, 0.6669, 0.1638, 0.6669, 0.164, 0.3301, 0.3435, 0.3301, 0.3432, 0.667, 0.3432, 0.667, 0.3435, 0.3301, 0.5233, 0.33, 0.5226, 0.6672, 0.5226, 0.6672, 0.5233, 0.33, 0.7381, 0.3228, 0.7017, 0.6678, 0.9397, 0.004343, 0.902, 0.3043, 0.7454, 0.3027, 0.7835, 0.001964, 0.7835, 0.001964, 0.7454, 0.3027, 0.6407, 0.2984, 0.6275, 0.003192, 0.6275, 0.003192, 0.6407, 0.2984, 0.4888, 0.2989, 0.4716, 0.00211, 0.4716, 0.00211, 0.4888, 0.2989, 0.3191, 0.2974, 0.3155, 0.002174, 0.3155, 0.002174, 0.3191, 0.2974, 0.1601, 0.2962, 0.1593, 0.002686, 0.1593, 0.002686, 0.1601, 0.2962, 0.003713, 0.2961, 0.003159, 0.00305, 0.947, 0.001616, 0.9478, 0.3561, 0.759, 0.3562, 0.7582, 0.002042, 0.7582, 0.002042, 0.759, 0.3562, 0.5705, 0.3564, 0.5693, 0.002551, 0.5693, 0.002551, 0.5705, 0.3564, 0.3826, 0.3568, 0.3804, 0.003341, 0.3804, 0.003341, 0.3826, 0.3568, 0.1938, 0.361, 0.1905, 0.004968, 0.1905, 0.004968, 0.1938, 0.361, 0.004069, 0.3607, 0.002299, 0.006257, 0.6547, 0.03242, 0.6547, 0.2628, 0.532, 0.2628, 0.532, 0.03242, 0.532, 0.03242, 0.532, 0.2628, 0.4092, 0.2628, 0.4092, 0.03242, 0.4092, 0.03242, 0.4092, 0.2628, 0.2864, 0.2628, 0.2864, 0.03242, 0.2864, 0.03242, 0.2864, 0.2628, 0.1636, 0.2628, 0.1636, 0.03242, 0.1636, 0.03242, 0.1636, 0.2628, 0.04087, 0.2628, 0.04087, 0.03242, 0.6998, 0.01271, 0.6998, 0.335, 0.5281, 0.335, 0.5281, 0.01271, 0.5281, 0.01271, 0.5281, 0.335, 0.3563, 0.335, 0.3563, 0.01271, 0.3563, 0.01271, 0.3563, 0.335, 0.1846, 0.335, 0.1846, 0.01271, 0.1846, 0.01271, 0.1846, 0.335, 0.01282, 0.335, 0.01282, 0.01271, 0.771, 0.0001218, 0.771, 0.3618, 0.5783, 0.3618, 0.5783, 0.0001218, 0.5783, 0.0001218, 0.5783, 0.3618, 0.3856, 0.3618, 0.3856, 0.0001218, 0.3856, 0.0001218, 0.3856, 0.3618, 0.1929, 0.3618, 0.1929, 0.0001219, 0.1929, 0.0001219, 0.1929, 0.3618, 0.0001218, 0.3618, 0.0001219, 0.0001218, 0.005649, 0.006308, 0.3341, 0.006308, 0.3341, 0.1813, 0.005649, 0.1813, 0.005649, 0.1813, 0.3341, 0.1813, 0.3341, 0.3563, 0.005649, 0.3563, 0.005649, 0.3563, 0.3341, 0.3563, 0.3341, 0.5313, 0.005649, 0.5313, 0.7483, 0.4947, 0.9978, 0.4554, 0.9957, 0.6452, 0.7477, 0.688, 0.7501, 0.3012, 0.9999, 0.2657, 0.9978, 0.4554, 0.7483, 0.4947, 0.7523, 0.1101, 0.9999, 0.07587, 0.9999, 0.2657, 0.7501, 0.3012, 0.2508, 0.1899, 0.001799, 0.21, 0.007789, 0.01968, 0.2572, 9.006e-05, 0.2543, 0.3849, 9.085e-05, 0.3991, 0.001799, 0.21, 0.2508, 0.1899, 0.2528, 0.5788, 9.006e-05, 0.589, 9.085e-05, 0.3991, 0.2543, 0.3849, 0.2553, 0.7705, 0.004773, 0.7794, 9.006e-05, 0.589, 0.2528, 0.5788, 0.2087, 0.7461, 0.1848, 0.9893, 8.967e-05, 0.9767, 0.0228, 0.7341, 0.3951, 0.7538, 0.369, 0.9966, 0.1848, 0.9893, 0.2087, 0.7461, 0.5813, 0.7584, 0.5526, 0.9999, 0.369, 0.9966, 0.3951, 0.7538, 0.766, 0.7605, 0.7358, 0.9999, 0.5526, 0.9999, 0.5813, 0.7584, 0.2323, 0.7499, 0.193, 0.9884, 0.009732, 0.9857, 0.04845, 0.7475, 0.4162, 0.7498, 0.3761, 0.9881, 0.193, 0.9884, 0.2323, 0.7499, 0.6, 0.7485, 0.559, 0.9862, 0.3761, 0.9881, 0.4162, 0.7498, 0.7832, 0.747, 0.7417, 0.9841, 0.559, 0.9862, 0.6, 0.7485, 0.265, 0.7352, 0.1897, 0.9751, 7.331e-05, 0.952, 0.08217, 0.7126, 0.4544, 0.7599, 0.3792, 0.9999, 0.1897, 0.9751, 0.265, 0.7352, 0.1853, 0.8009, 0.1471, 1.097, -0.08052, 1.103, -0.04134, 0.8063, 0.4112, 0.7982, 0.3751, 1.095, 0.1471, 1.097, 0.1853, 0.8009, 0.6371, 0.799, 0.6035, 1.097, 0.3751, 1.095, 0.4112, 0.7982, 0.8647, 0.8039, 0.8323, 1.103, 0.6035, 1.097, 0.6371, 0.799, 0.1612, 0.6253, 0.1612, 0.8467, -0.007971, 0.8533, -0.006421, 0.6305, 0.3274, 0.6234, 0.3312, 0.8443, 0.1612, 0.8467, 0.1612, 0.6253, 0.4926, 0.6232, 0.5016, 0.8431, 0.3312, 0.8443, 0.3274, 0.6234, 0.6573, 0.6243, 0.6711, 0.8437, 0.5016, 0.8431, 0.4926, 0.6232, 0.8229, 0.6271, 0.8399, 0.8467, 0.6711, 0.8437, 0.6573, 0.6243, 0.9897, 0.6326, 1.008, 0.8533, 0.8399, 0.8467, 0.8229, 0.6271, 0.2445, 0.2255, -0.03123, 0.2716, -0.03514, 0.0586, 0.2416, 0.01296, 0.2447, 0.4371, -0.03043, 0.4844, -0.03123, 0.2716, 0.2445, 0.2255, 0.2436, 0.6487, -0.03149, 0.6969, -0.03043, 0.4844, 0.2447, 0.4371, 0.2419, 0.8607, -0.03343, 0.9093, -0.03149, 0.6969, 0.2436, 0.6487, 0.7477, 0.688, 0.9957, 0.6452, 0.9943, 0.8352, 0.7481, 0.8796, 0.01967, 0.6653, 0.4892, 0.7368, 0.4943, 0.9306, 0.02899, 0.8579, 1.032, 0.9093, 0.525, 0.8098, 0.5251, 0.5986, 1.03, 0.6975, 1.03, 0.6975, 0.5251, 0.5986, 0.5253, 0.3889, 1.03, 0.4855, 1.03, 0.4855, 0.5253, 0.3889, 0.5438, 0.2187, 1.031, 0.2732, 1.031, 0.2732, 0.5438, 0.2187, 0.5266, -0.03086, 1.035, 0.06054, 1.007, 0.00178, 0.9674, 0.406, 0.8025, 0.4062, 0.8402, 0.007923, 0.8402, 0.007923, 0.8025, 0.4062, 0.6421, 0.4059, 0.6728, 0.01014, 0.6728, 0.01014, 0.6421, 0.4059, 0.4838, 0.4053, 0.5049, 0.009569, 0.5049, 0.009569, 0.4838, 0.4053, 0.3259, 0.4041, 0.3366, 0.006677, 0.3366, 0.006677, 0.3259, 0.4041, 0.1655, 0.4029, 0.1681, 0.002294, 0.1681, 0.002294, 0.1655, 0.4029, -0.0003043, 0.4012, 0.001064, -0.006734, 0.826, -0.05273, 0.8923, 0.4959, 0.6683, 0.4977, 0.5983, -0.04426, 0.5983, -0.04426, 0.6683, 0.4977, 0.4473, 0.4991, 0.3708, -0.04084, 0.3708, -0.04084, 0.4473, 0.4991, 0.2259, 0.443, 0.1431, -0.09879, 0.1431, -0.09879, 0.2259, 0.443, 0.0007738, 0.4432, -0.08365, -0.1035, 0.5057, 7.331e-05, 0.5376, 0.4644, 0.3423, 0.4888, 0.3104, 0.02506, 0.3104, 0.02506, 0.3423, 0.4888, 0.1599, 0.4658, 0.1212, 7.331e-05, 0.7429, 0.06305, 0.8279, 0.503, 0.6438, 0.5026, 0.5594, 0.06081, 0.5594, 0.06081, 0.6438, 0.5026, 0.4582, 0.5024, 0.3761, 0.05885, 0.3761, 0.05885, 0.4582, 0.5024, 0.2721, 0.4549, 0.1933, 0.0116, 0.1933, 0.0116, 0.2721, 0.4549, 0.08756, 0.4552, 0.009732, 0.01419, 0.7767, 0.01446, 0.8043, 0.4668, 0.6166, 0.458, 0.5924, 8.967e-05, 0.5924, 8.967e-05, 0.6166, 0.458, 0.4232, 0.4976, 0.4052, 0.03663, 0.4052, 0.03663, 0.4232, 0.4976, 0.2313, 0.4904, 0.2204, 0.02988, 0.2204, 0.02988, 0.2313, 0.4904, 0.04347, 0.4836, 0.03386, 0.02869, 0.9734, 0.8113, 0.5117, 0.7672, 0.5185, 0.5741, 0.9892, 0.6218, 0.9892, 0.6218, 0.5185, 0.5741, 0.5257, 0.3732, 0.9999, 0.434, 0.9999, 0.434, 0.5257, 0.3732, 0.5329, 0.2602, 0.996, 0.3264, 0.996, 0.3264, 0.5329, 0.2602, 0.538, 0.0684, 0.9995, 0.1325, 0.001437, 9.645e-05, 0.471, 0.0477, 0.4809, 0.3373, 9.645e-05, 0.2832, 9.645e-05, 0.2832, 0.4809, 0.3373, 0.485, 0.5392, 0.01013, 0.4727, 0.01013, 0.4727, 0.485, 0.5392, 0.4892, 0.7368, 0.01967, 0.6653, 0.4892, 0.7368, 0.7477, 0.688, 0.7481, 0.8796, 0.4943, 0.9306, 0.525, 0.8098, 0.2419, 0.8607, 0.2436, 0.6487, 0.5251, 0.5986, 0.5251, 0.5986, 0.2436, 0.6487, 0.2447, 0.4371, 0.5253, 0.3889, 0.5253, 0.3889, 0.2447, 0.4371, 0.2445, 0.2255, 0.5438, 0.2187, 0.5438, 0.2187, 0.2445, 0.2255, 0.2416, 0.01296, 0.5266, -0.03086, 0.9674, 0.406, 0.9897, 0.6326, 0.8229, 0.6271, 0.8025, 0.4062, 0.8025, 0.4062, 0.8229, 0.6271, 0.6573, 0.6243, 0.6421, 0.4059, 0.6421, 0.4059, 0.6573, 0.6243, 0.4926, 0.6232, 0.4838, 0.4053, 0.4838, 0.4053, 0.4926, 0.6232, 0.3274, 0.6234, 0.3259, 0.4041, 0.3259, 0.4041, 0.3274, 0.6234, 0.1612, 0.6253, 0.1655, 0.4029, 0.1655, 0.4029, 0.1612, 0.6253, -0.006421, 0.6305, -0.0003043, 0.4012, 0.8923, 0.4959, 0.8647, 0.8039, 0.6371, 0.799, 0.6683, 0.4977, 0.6683, 0.4977, 0.6371, 0.799, 0.4112, 0.7982, 0.4473, 0.4991, 0.4473, 0.4991, 0.4112, 0.7982, 0.1853, 0.8009, 0.2259, 0.443, 0.2259, 0.443, 0.1853, 0.8009, -0.04134, 0.8063, 0.0007738, 0.4432, 0.5376, 0.4644, 0.4544, 0.7599, 0.265, 0.7352, 0.3423, 0.4888, 0.3423, 0.4888, 0.265, 0.7352, 0.08217, 0.7126, 0.1599, 0.4658, 0.8279, 0.503, 0.7832, 0.747, 0.6, 0.7485, 0.6438, 0.5026, 0.6438, 0.5026, 0.6, 0.7485, 0.4162, 0.7498, 0.4582, 0.5024, 0.4582, 0.5024, 0.4162, 0.7498, 0.2323, 0.7499, 0.2721, 0.4549, 0.2721, 0.4549, 0.2323, 0.7499, 0.04845, 0.7475, 0.08756, 0.4552, 0.8043, 0.4668, 0.766, 0.7605, 0.5813, 0.7584, 0.6166, 0.458, 0.6166, 0.458, 0.5813, 0.7584, 0.3951, 0.7538, 0.4232, 0.4976, 0.4232, 0.4976, 0.3951, 0.7538, 0.2087, 0.7461, 0.2313, 0.4904, 0.2313, 0.4904, 0.2087, 0.7461, 0.0228, 0.7341, 0.04347, 0.4836, 0.5117, 0.7672, 0.2553, 0.7705, 0.2528, 0.5788, 0.5185, 0.5741, 0.5185, 0.5741, 0.2528, 0.5788, 0.2543, 0.3849, 0.5257, 0.3732, 0.5257, 0.3732, 0.2543, 0.3849, 0.2508, 0.1899, 0.5329, 0.2602, 0.5329, 0.2602, 0.2508, 0.1899, 0.2572, 9.006e-05, 0.538, 0.0684, 0.471, 0.0477, 0.7523, 0.1101, 0.7501, 0.3012, 0.4809, 0.3373, 0.4809, 0.3373, 0.7501, 0.3012, 0.7483, 0.4947, 0.485, 0.5392, 0.485, 0.5392, 0.7483, 0.4947, 0.7477, 0.688, 0.4892, 0.7368, 0.7228, 0.0001038, 0.9999, 0.0001038, 0.9999, 0.172, 0.7228, 0.172, 0.1463, 0.7643, 0.1463, 0.9999, 0.0001005, 0.9999, 0.0001003, 0.7643, 0.9493, 0.6905, 0.9493, 0.9963, 0.7596, 0.9963, 0.7596, 0.6905, 0.7596, 0.6905, 0.7596, 0.9963, 0.5373, 0.9999, 0.5373, 0.6941, 0.5373, 0.6941, 0.5373, 0.9999, 0.3476, 0.9999, 0.3476, 0.6941, 0.3476, 0.6941, 0.3476, 0.9999, 0.1898, 0.9963, 0.1898, 0.6905, 0.1898, 0.6905, 0.1898, 0.9963, 0.0001351, 0.9963, 0.0001352, 0.6905, 0.5564, 0.7757, 0.5564, 0.9999, 0.4173, 0.9999, 0.4173, 0.7757, 0.4173, 0.7757, 0.4173, 0.9999, 0.2783, 0.9999, 0.2783, 0.7757, 0.2783, 0.7757, 0.2783, 0.9999, 0.1392, 0.9999, 0.1392, 0.7757, 0.1392, 0.7757, 0.1392, 0.9999, 0.0001087, 0.9999, 0.0001087, 0.7757, 0.7128, 0.0001067, 0.9999, 0.0001067, 0.9999, 0.1782, 0.7128, 0.1782, 0.0001219, 0.9999, 0.0001218, 0.6892, 0.1929, 0.6892, 0.1929, 0.9999, 0.1929, 0.9999, 0.1929, 0.6892, 0.3856, 0.6892, 0.3856, 0.9999, 0.3856, 0.9999, 0.3856, 0.6892, 0.5783, 0.6892, 0.5783, 0.9999, 0.5783, 0.9999, 0.5783, 0.6892, 0.771, 0.6892, 0.771, 0.9999, 0.0001203, 0.9999, 0.0001203, 0.7128, 0.1782, 0.7128, 0.1782, 0.9999, 0.1782, 0.9999, 0.1782, 0.7128, 0.3563, 0.7128, 0.3563, 0.9999, 0.3563, 0.9999, 0.3563, 0.7128, 0.5344, 0.7128, 0.5344, 0.9999])
me_cylinder.materials.append(mat_material_001)
me_cylinder.use_remesh_preserve_volume = False
me_cylinder.use_remesh_preserve_attributes = False
me_cylinder.use_mirror_vertex_groups = False
me_cylinder.update()
me_cube_004 = bpy.data.meshes.new('Cube.004')
me_cube_004.from_pydata([(-1.0, -1.0, -1.0), (-1.0, -1.0, 1.0), (-1.0, 1.0, -1.0), (-1.0, 1.0, 1.0), (1.0, -1.0, -1.0), (1.0, -1.0, 1.0), (1.0, 1.0, -1.0), (1.0, 1.0, 1.0), (0.2744, 0.8493, -0.8493), (-0.2918, 0.8493, -0.8493), (-0.2918, 0.8493, 0.8493), (0.2744, 0.8493, 0.8493), (-0.2918, -0.8493, -0.8493), (0.2744, -0.8493, -0.8493), (0.2744, -0.8493, 0.8493), (-0.2918, -0.8493, 0.8493), (1.0, -1.0, 1.0), (1.0, 1.0, 1.0), (0.2744, 0.8493, 0.8493), (0.2744, -0.8493, 0.8493)], [], [(0, 1, 3, 2), (8, 11, 7, 6), (6, 7, 5, 4), (12, 15, 1, 0), (8, 6, 4, 13), (10, 3, 1, 15), (17, 18, 19, 16), (11, 10, 15, 14), (2, 9, 12, 0), (9, 8, 13, 12), (4, 5, 14, 13), (13, 14, 15, 12), (2, 3, 10, 9), (9, 10, 11, 8)])
_uv = me_cube_004.uv_layers.new(name='UVMap')
_uv.uv.foreach_set('vector', [-0.01673, 0.05092, -0.5922, -0.3318, 0.2778, -0.1548, 0.3286, 0.04077, 0.5778, 0.1215, 0.9012, 0.01029, 1.592, 0.7149, 0.7521, 0.197, 0.7521, 0.197, 1.592, 0.7149, 0.3309, 0.7149, 0.3134, 0.251, 0.1011, 0.08905, -0.2487, -0.1123, -0.5922, -0.3318, -0.01673, 0.05092, 0.5778, 0.1215, 0.7521, 0.197, 0.3134, 0.251, 0.2096, 0.1546, 0.7959, 0.1549, 0.7658, 0.1638, 0.7658, 0.04545, 0.7959, 0.05434, 0.7658, 0.1638, 0.7351, 0.1549, 0.735, 0.05439, 0.7658, 0.04545, 0.8194, 0.1549, 0.7959, 0.1549, 0.7959, 0.05434, 0.8194, 0.05432, 0.3286, 0.04077, 0.4335, 0.07509, 0.1011, 0.08905, -0.01673, 0.05092, 0.4335, 0.07509, 0.5778, 0.1215, 0.2096, 0.1546, 0.1011, 0.08905, 0.3134, 0.251, 0.3309, 0.7149, -0.08399, 0.08113, 0.2096, 0.1546, 0.2096, 0.1546, -0.08399, 0.08113, -0.2487, -0.1123, 0.1011, 0.08905, 0.3286, 0.04077, 0.2778, -0.1548, 0.5308, -0.06185, 0.4335, 0.07509, 0.4335, 0.07509, 0.5308, -0.06185, 0.9012, 0.01029, 0.5778, 0.1215])
me_cube_004.materials.append(mat_material_006)
me_cube_004.use_remesh_preserve_volume = False
me_cube_004.use_remesh_preserve_attributes = False
me_cube_004.use_mirror_vertex_groups = False
me_cube_004.update()
me_cylinder_001 = bpy.data.meshes.new('Cylinder.001')
me_cylinder_001.from_pydata([(0.6439, 1.341, -1.145), (0.6439, 1.341, 0.9318), (0.8464, 1.321, -1.145), (0.8464, 1.321, 0.9318), (1.041, 1.261, -1.145), (1.041, 1.261, 0.9318), (1.221, 1.166, -1.145), (1.221, 1.166, 0.9763), (1.378, 1.036, -1.145), (1.378, 1.036, 0.9763), (1.507, 0.8791, -1.145), (1.507, 0.8791, 0.9318), (1.603, 0.6996, -1.145), (1.603, 0.6996, 0.9318), (1.662, 0.5048, -1.145), (1.662, 0.5048, 0.9318), (1.682, 0.3022, -1.145), (1.682, 0.3022, 0.9318), (1.662, 0.09967, -1.145), (1.662, 0.09967, 0.9318), (1.603, -0.0951, -1.145), (1.603, -0.0951, 0.9318), (1.507, -0.2746, -1.145), (1.507, -0.2746, 0.9318), (1.378, -0.4319, -1.145), (1.378, -0.4319, 0.9318), (1.221, -0.5611, -1.145), (1.151, -0.5065, 0.9357), (1.041, -0.657, -1.197), (0.9719, -0.6025, 0.9357), (0.8464, -0.7161, -1.197), (0.8464, -0.7161, 0.9318), (0.6439, -0.7361, -1.145), (0.6439, -0.7361, 0.9318), (0.4413, -0.7161, -1.145), (0.4413, -0.7161, 0.9318), (0.2465, -0.657, -1.145), (0.2465, -0.657, 0.9318), (0.06702, -0.5611, -1.145), (0.06702, -0.5611, 0.9318), (-0.09032, -0.4319, -1.197), (-0.09032, -0.4319, 0.9318), (-0.2194, -0.2746, -1.197), (-0.2194, -0.2746, 1.011), (-0.3154, -0.0951, -1.197), (-0.3154, -0.0951, 1.011), (-0.3745, 0.09968, -1.145), (-0.3745, 0.09968, 0.9318), (-0.3944, 0.3022, -1.145), (-0.3944, 0.3022, 0.9318), (-0.3745, 0.5048, -1.145), (-0.3745, 0.5048, 0.9318), (-0.3154, 0.6996, -1.145), (-0.3154, 0.6996, 0.9318), (-0.2194, 0.8791, -1.145), (-0.2194, 0.8791, 0.9318), (-0.1045, 0.9063, -1.146), (-0.09032, 1.036, 0.9318), (0.05284, 1.035, -1.146), (0.06702, 1.166, 0.9318), (0.2465, 1.261, -1.145), (0.2465, 1.261, 0.9318), (0.4413, 1.321, -1.145), (0.4413, 1.321, 0.9318), (0.6439, 1.341, 0.6037), (0.8464, 1.321, 0.6037), (1.041, 1.261, 0.6037), (1.221, 1.166, 0.6481), (1.378, 1.036, 0.6481), (1.479, 0.8152, 0.6095), (1.575, 0.6357, 0.6095), (1.649, 0.5219, 0.605), (1.657, 0.3256, 0.6065), (1.65, 0.1059, 0.6052), (1.603, -0.0951, 0.6037), (1.507, -0.2746, 0.6037), (1.378, -0.4319, 0.6037), (1.133, -0.5213, 0.6074), (0.953, -0.6172, 0.6074), (0.8464, -0.7161, 0.6037), (0.6439, -0.7361, 0.6037), (0.4413, -0.7161, 0.6037), (0.2465, -0.657, 0.6037), (0.06702, -0.5611, 0.6037), (-0.09032, -0.4319, 0.6037), (-0.2194, -0.2746, 0.6829), (-0.3154, -0.0951, 0.6829), (-0.3745, 0.09968, 0.6037), (-0.3944, 0.3022, 0.6037), (-0.3745, 0.5048, 0.6037), (-0.3154, 0.6996, 0.6037), (-0.2194, 0.8791, 0.6037), (-0.09032, 1.036, 0.6037), (0.06702, 1.166, 0.6037), (0.2465, 1.261, 0.6037), (0.4413, 1.321, 0.6037), (0.8464, 1.321, 0.2582), (1.041, 1.261, 0.2582), (1.221, 1.166, 0.2582), (1.378, 1.036, 0.2582), (1.479, 0.8152, 0.264), (1.575, 0.6357, 0.264), (1.649, 0.5219, 0.2595), (1.657, 0.3256, 0.261), (1.65, 0.1059, 0.2597), (1.603, -0.0951, 0.2582), (1.507, -0.2746, 0.2582), (1.378, -0.4319, 0.2582), (1.202, -0.5758, 0.258), (1.022, -0.6718, 0.258), (0.8464, -0.7161, 0.2582), (0.6439, -0.7361, 0.2582), (0.4413, -0.7161, 0.2582), (0.2465, -0.657, 0.2582), (0.06702, -0.5611, 0.2582), (-0.09032, -0.4319, 0.2582), (-0.2194, -0.2746, 0.2582), (-0.3154, -0.0951, 0.2582), (-0.3745, 0.09968, 0.2582), (-0.3944, 0.3022, 0.2582), (-0.3745, 0.5048, 0.2582), (-0.3154, 0.6996, 0.2582), (-0.2194, 0.8791, 0.2582), (-0.09032, 1.036, 0.2582), (0.06702, 1.166, 0.2582), (0.2465, 1.261, 0.2582), (0.4413, 1.321, 0.2582), (0.6439, 1.341, 0.2582), (0.8464, 1.321, -0.1237), (1.041, 1.261, -0.1237), (1.221, 1.166, -0.1237), (1.378, 1.036, -0.1237), (1.507, 0.8791, -0.1237), (1.603, 0.6996, -0.1237), (1.662, 0.5048, -0.1237), (1.682, 0.3022, -0.1237), (1.662, 0.09967, -0.1237), (1.603, -0.0951, -0.1237), (1.507, -0.2746, -0.1237), (1.378, -0.4319, -0.1237), (1.221, -0.5611, -0.1237), (1.041, -0.657, -0.1237), (0.8464, -0.7161, -0.1237), (0.6439, -0.7361, -0.1237), (0.4413, -0.7161, -0.1237), (0.2465, -0.657, -0.1237), (0.06702, -0.5611, -0.1237), (-0.09032, -0.4319, -0.1237), (-0.2194, -0.2746, -0.1237), (-0.3154, -0.0951, -0.1237), (-0.3745, 0.09968, -0.1237), (-0.3944, 0.3022, -0.1237), (-0.3745, 0.5048, -0.1237), (-0.3154, 0.6996, -0.1237), (-0.2194, 0.8791, -0.1237), (-0.09032, 1.036, -0.1237), (0.06702, 1.166, -0.1237), (0.2465, 1.261, -0.1237), (0.4413, 1.321, -0.1237), (0.6439, 1.341, -0.1237), (0.9432, 1.297, -0.6584), (1.138, 1.238, -0.6584), (1.318, 1.142, -0.6584), (1.475, 1.013, -0.6584), (1.604, 0.8558, -0.6584), (1.7, 0.6763, -0.6584), (1.759, 0.4815, -0.6584), (1.779, 0.279, -0.6584), (1.759, 0.07643, -0.6584), (1.7, -0.1183, -0.6584), (1.604, -0.2979, -0.6584), (1.475, -0.4552, -0.6584), (1.318, -0.5843, -0.6584), (1.138, -0.6803, -0.7103), (0.9432, -0.7394, -0.7103), (0.7407, -0.7593, -0.6584), (0.5446, -0.7483, -0.6582), (0.3499, -0.6892, -0.6582), (0.1638, -0.5843, -0.6584), (0.006497, -0.4552, -0.7103), (-0.1226, -0.2979, -0.7103), (-0.2186, -0.1183, -0.7103), (-0.2777, 0.07643, -0.6584), (-0.2976, 0.279, -0.6584), (-0.2777, 0.4815, -0.6584), (-0.2186, 0.6763, -0.6584), (-0.1226, 0.8558, -0.6584), (-0.007688, 0.883, -0.6598), (0.1497, 1.012, -0.6598), (0.3433, 1.238, -0.6584), (0.5381, 1.297, -0.6584), (0.7407, 1.317, -0.6584), (0.6916, 1.329, -0.3872), (0.8941, 1.309, -0.3872), (1.089, 1.25, -0.3872), (1.268, 1.154, -0.3872), (1.426, 1.025, -0.3872), (1.555, 0.8676, -0.3872), (1.651, 0.6881, -0.3872), (1.71, 0.4933, -0.3872), (1.73, 0.2908, -0.3872), (1.71, 0.08822, -0.3872), (1.651, -0.1066, -0.3872), (1.555, -0.2861, -0.3872), (1.426, -0.4434, -0.3872), (1.268, -0.5725, -0.3872), (1.089, -0.6685, -0.3872), (0.8941, -0.7276, -0.3872), (0.6916, -0.7475, -0.3872), (0.4955, -0.7365, -0.387), (0.3007, -0.6774, -0.387), (0.1147, -0.5725, -0.3872), (-0.04261, -0.4434, -0.3872), (-0.1717, -0.2861, -0.3872), (-0.2677, -0.1066, -0.3872), (-0.3268, 0.08822, -0.3872), (-0.3467, 0.2908, -0.3872), (-0.3268, 0.4933, -0.3872), (-0.2677, 0.6881, -0.3872), (-0.1717, 0.8676, -0.3872), (-0.04261, 1.025, -0.3872), (0.1147, 1.154, -0.3872), (0.2942, 1.25, -0.3872), (0.489, 1.309, -0.3872), (0.6439, 1.341, 0.9318), (1.221, 1.166, 0.9763), (1.378, 1.036, 0.9763), (1.603, -0.0951, 0.9318), (1.507, -0.2746, 0.9318), (1.378, -0.4319, 0.9318), (1.247, -0.4856, 0.9324), (1.068, -0.5815, 0.9324), (0.8464, -0.7161, 0.9318), (0.6439, -0.7361, 0.9318), (0.4413, -0.7161, 0.9318), (0.2465, -0.657, 0.9318), (0.06702, -0.5611, 0.9318), (-0.09032, -0.4319, 0.9318), (-0.3944, 0.3022, 0.9318), (-0.3745, 0.5048, 0.9318), (-0.3154, 0.6996, 0.9318), (-0.2194, 0.8791, 0.9318), (-0.09032, 1.036, 0.9318), (0.06702, 1.166, 0.9318), (0.2465, 1.261, 0.9318), (0.4413, 1.321, 0.9318), (0.6439, 1.341, 0.6037), (1.221, 1.166, 0.6481), (1.378, 1.036, 0.6481), (1.603, -0.0951, 0.6037), (1.507, -0.2746, 0.6037), (1.378, -0.4319, 0.6037), (1.247, -0.4856, 0.6043), (1.068, -0.5815, 0.6043), (0.8464, -0.7161, 0.6037), (0.6439, -0.7361, 0.6037), (0.4413, -0.7161, 0.6037), (0.2465, -0.657, 0.6037), (0.06702, -0.5611, 0.6037), (-0.09032, -0.4319, 0.6037), (-0.3944, 0.3022, 0.6037), (-0.3745, 0.5048, 0.6037), (-0.3154, 0.6996, 0.6037), (-0.2194, 0.8791, 0.6037), (-0.09032, 1.036, 0.6037), (0.06702, 1.166, 0.6037), (0.2465, 1.261, 0.6037), (0.4413, 1.321, 0.6037)], [], [(64, 1, 3, 65), (65, 3, 5, 66), (66, 5, 7, 67), (68, 9, 11, 69), (69, 11, 13, 70), (70, 13, 15, 71), (71, 15, 17, 72), (72, 17, 19, 73), (73, 19, 21, 74), (84, 41, 43, 85), (85, 43, 45, 86), (86, 45, 47, 87), (87, 47, 49, 88), (3, 1, 63, 61, 59, 57, 55, 53, 51, 49, 47, 45, 43, 41, 39, 37, 35, 33, 31, 29, 27, 25, 23, 21, 19, 17, 15, 13, 11, 9, 7, 5), (0, 2, 4, 6, 8, 10, 12, 14, 16, 18, 20, 22, 24, 26, 28, 30, 32, 34, 36, 38, 40, 42, 44, 46, 48, 50, 52, 54, 56, 58, 60, 62), (126, 95, 64, 127), (125, 94, 95, 126), (124, 93, 94, 125), (123, 92, 93, 124), (122, 91, 92, 123), (121, 90, 91, 122), (120, 89, 90, 121), (119, 88, 89, 120), (118, 87, 88, 119), (117, 86, 87, 118), (116, 85, 86, 117), (115, 84, 85, 116), (114, 83, 84, 115), (113, 82, 83, 114), (112, 81, 82, 113), (111, 80, 81, 112), (110, 79, 80, 111), (109, 78, 79, 110), (108, 77, 78, 109), (107, 76, 77, 108), (106, 75, 76, 107), (105, 74, 75, 106), (104, 73, 74, 105), (103, 72, 73, 104), (102, 71, 72, 103), (101, 70, 71, 102), (100, 69, 70, 101), (99, 68, 69, 100), (98, 67, 68, 99), (97, 66, 67, 98), (96, 65, 66, 97), (127, 64, 65, 96), (159, 127, 96, 128), (128, 96, 97, 129), (129, 97, 98, 130), (130, 98, 99, 131), (131, 99, 100, 132), (132, 100, 101, 133), (133, 101, 102, 134), (134, 102, 103, 135), (135, 103, 104, 136), (136, 104, 105, 137), (137, 105, 106, 138), (138, 106, 107, 139), (139, 107, 108, 140), (140, 108, 109, 141), (141, 109, 110, 142), (142, 110, 111, 143), (143, 111, 112, 144), (144, 112, 113, 145), (145, 113, 114, 146), (146, 114, 115, 147), (147, 115, 116, 148), (148, 116, 117, 149), (149, 117, 118, 150), (150, 118, 119, 151), (151, 119, 120, 152), (152, 120, 121, 153), (153, 121, 122, 154), (154, 122, 123, 155), (155, 123, 124, 156), (156, 124, 125, 157), (157, 125, 126, 158), (158, 126, 127, 159), (223, 158, 159, 192), (222, 157, 158, 223), (221, 156, 157, 222), (220, 155, 156, 221), (219, 154, 155, 220), (218, 153, 154, 219), (217, 152, 153, 218), (216, 151, 152, 217), (215, 150, 151, 216), (214, 149, 150, 215), (213, 148, 149, 214), (212, 147, 148, 213), (211, 146, 147, 212), (210, 145, 146, 211), (209, 144, 145, 210), (208, 143, 144, 209), (207, 142, 143, 208), (206, 141, 142, 207), (205, 140, 141, 206), (204, 139, 140, 205), (203, 138, 139, 204), (202, 137, 138, 203), (201, 136, 137, 202), (200, 135, 136, 201), (199, 134, 135, 200), (198, 133, 134, 199), (197, 132, 133, 198), (196, 131, 132, 197), (195, 130, 131, 196), (194, 129, 130, 195), (193, 128, 129, 194), (192, 159, 128, 193), (0, 191, 160, 2), (2, 160, 161, 4), (4, 161, 162, 6), (6, 162, 163, 8), (8, 163, 164, 10), (10, 164, 165, 12), (12, 165, 166, 14), (14, 166, 167, 16), (16, 167, 168, 18), (18, 168, 169, 20), (20, 169, 170, 22), (22, 170, 171, 24), (24, 171, 172, 26), (26, 172, 173, 28), (28, 173, 174, 30), (30, 174, 175, 32), (32, 175, 176, 34), (34, 176, 177, 36), (36, 177, 178, 38), (38, 178, 179, 40), (40, 179, 180, 42), (42, 180, 181, 44), (44, 181, 182, 46), (46, 182, 183, 48), (48, 183, 184, 50), (50, 184, 185, 52), (52, 185, 186, 54), (54, 186, 187, 56), (56, 187, 188, 58), (58, 188, 189, 60), (60, 189, 190, 62), (62, 190, 191, 0), (191, 192, 193, 160), (160, 193, 194, 161), (161, 194, 195, 162), (162, 195, 196, 163), (163, 196, 197, 164), (164, 197, 198, 165), (165, 198, 199, 166), (166, 199, 200, 167), (167, 200, 201, 168), (168, 201, 202, 169), (169, 202, 203, 170), (170, 203, 204, 171), (171, 204, 205, 172), (172, 205, 206, 173), (173, 206, 207, 174), (174, 207, 208, 175), (175, 208, 209, 176), (176, 209, 210, 177), (177, 210, 211, 178), (178, 211, 212, 179), (179, 212, 213, 180), (180, 213, 214, 181), (181, 214, 215, 182), (182, 215, 216, 183), (183, 216, 217, 184), (184, 217, 218, 185), (185, 218, 219, 186), (186, 219, 220, 187), (187, 220, 221, 188), (188, 221, 222, 189), (189, 222, 223, 190), (190, 223, 192, 191), (247, 225, 226, 248), (249, 227, 228, 250), (250, 228, 229, 251), (251, 229, 230, 252), (252, 230, 231, 253), (253, 231, 232, 254), (254, 232, 233, 255), (255, 233, 234, 256), (256, 234, 235, 257), (257, 235, 236, 258), (258, 236, 237, 259), (260, 238, 239, 261), (261, 239, 240, 262), (262, 240, 241, 263), (263, 241, 242, 264), (264, 242, 243, 265), (265, 243, 244, 266), (266, 244, 245, 267), (267, 245, 224, 246)])
_uv = me_cylinder_001.uv_layers.new(name='UVMap')
_uv.uv.foreach_set('vector', [0.6367, 0.5344, 0.9238, 0.5344, 0.9238, 0.7125, 0.6367, 0.7125, 0.7223, 0.6152, 0.7226, 0.8921, 0.5508, 0.8923, 0.5505, 0.6154, 0.5505, 0.6154, 0.5508, 0.8923, 0.3791, 0.93, 0.3788, 0.6531, 0.2072, 0.6536, 0.2146, 0.93, 0.04213, 0.8971, 0.002048, 0.6221, 0.8377, 0.5295, 0.8701, 0.7632, 0.7245, 0.7641, 0.6918, 0.5297, 0.6918, 0.5297, 0.7245, 0.7641, 0.5792, 0.7611, 0.594, 0.5263, 0.594, 0.5263, 0.5792, 0.7611, 0.4337, 0.7608, 0.4522, 0.5265, 0.4522, 0.5265, 0.4337, 0.7608, 0.2882, 0.7593, 0.2938, 0.5247, 0.2938, 0.5247, 0.2882, 0.7593, 0.1425, 0.7572, 0.1458, 0.5223, 0.1392, 0.4972, 0.1392, 0.7214, 0.0001087, 0.7755, 0.0001088, 0.5513, 0.7126, 0.706, 0.7126, 0.9931, 0.5344, 0.9931, 0.5344, 0.706, 0.5344, 0.706, 0.5344, 0.9931, 0.3563, 0.9238, 0.3563, 0.6367, 0.3563, 0.6367, 0.3563, 0.9238, 0.1782, 0.9238, 0.1782, 0.6367, 0.4496, 0.9974, 0.3533, 0.9782, 0.2625, 0.9407, 0.1809, 0.8861, 0.1114, 0.8166, 0.05685, 0.735, 0.01926, 0.6442, 9.991e-05, 0.5479, 0.0001012, 0.4496, 0.01927, 0.3533, 0.05686, 0.2626, 0.09474, 0.1642, 0.1642, 0.09474, 0.2626, 0.05685, 0.3533, 0.01926, 0.4496, 9.996e-05, 0.5479, 9.996e-05, 0.6442, 0.01926, 0.735, 0.05684, 0.777, 0.1269, 0.8465, 0.1964, 0.9411, 0.2619, 0.9794, 0.3524, 0.9992, 0.4486, 0.9999, 0.5468, 0.9814, 0.6433, 0.9445, 0.7343, 0.8905, 0.8163, 0.8215, 0.8863, 0.7373, 0.9413, 0.6467, 0.9791, 0.5479, 0.9974, 0.2872, 0.09616, 0.3697, 0.06198, 0.4573, 0.04455, 0.5466, 0.04455, 0.6342, 0.06198, 0.7167, 0.09616, 0.791, 0.1458, 0.8542, 0.2089, 0.9038, 0.2832, 0.938, 0.3657, 0.9554, 0.4533, 0.9554, 0.5426, 0.938, 0.6302, 0.9038, 0.7128, 0.8529, 0.7896, 0.7895, 0.8526, 0.7129, 0.9038, 0.6302, 0.9374, 0.5425, 0.9543, 0.4531, 0.9537, 0.3624, 0.9374, 0.2803, 0.9022, 0.2066, 0.8518, 0.1401, 0.7879, 0.09223, 0.7125, 0.05998, 0.6292, 0.0446, 0.5412, 0.04668, 0.452, 0.08633, 0.4186, 0.1216, 0.3365, 0.1498, 0.2089, 0.2129, 0.1458, 0.3341, 0.3563, 0.6311, 0.3563, 0.6311, 0.5313, 0.3341, 0.5313, 0.3341, 0.1813, 0.6311, 0.1813, 0.6311, 0.3563, 0.3341, 0.3563, 0.3341, 0.006308, 0.6311, 0.006308, 0.6311, 0.1813, 0.3341, 0.1813, 0.1929, 0.3618, 0.1929, 0.6889, 0.0001218, 0.6889, 0.0001218, 0.3618, 0.3856, 0.3618, 0.3856, 0.6889, 0.1929, 0.6889, 0.1929, 0.3618, 0.5783, 0.3618, 0.5783, 0.6889, 0.3856, 0.6889, 0.3856, 0.3618, 0.771, 0.3618, 0.771, 0.6889, 0.5783, 0.6889, 0.5783, 0.3618, 0.1846, 0.335, 0.1846, 0.6266, 0.01282, 0.6266, 0.01282, 0.335, 0.3563, 0.335, 0.3563, 0.6266, 0.1846, 0.6266, 0.1846, 0.335, 0.5281, 0.335, 0.5281, 0.6934, 0.3563, 0.6266, 0.3563, 0.335, 0.6998, 0.335, 0.6998, 0.6934, 0.5281, 0.6934, 0.5281, 0.335, 0.1636, 0.2628, 0.1636, 0.4712, 0.04087, 0.519, 0.04087, 0.2628, 0.2864, 0.2628, 0.2864, 0.4712, 0.1636, 0.4712, 0.1636, 0.2628, 0.4092, 0.2628, 0.4092, 0.4712, 0.2864, 0.4712, 0.2864, 0.2628, 0.532, 0.2628, 0.532, 0.4712, 0.4092, 0.4712, 0.4092, 0.2628, 0.6547, 0.2628, 0.6547, 0.4712, 0.532, 0.4712, 0.532, 0.2628, 0.1938, 0.361, 0.1914, 0.683, 0.002174, 0.6818, 0.004069, 0.3607, 0.3826, 0.3568, 0.3478, 0.688, 0.1914, 0.683, 0.1938, 0.361, 0.5705, 0.3564, 0.5374, 0.6887, 0.3478, 0.688, 0.3826, 0.3568, 0.759, 0.3562, 0.7588, 0.6769, 0.5374, 0.6887, 0.5705, 0.3564, 0.9478, 0.3561, 0.9478, 0.677, 0.7588, 0.6769, 0.759, 0.3562, 0.1601, 0.2962, 0.1593, 0.5615, 0.003162, 0.5612, 0.003713, 0.2961, 0.3191, 0.2974, 0.3179, 0.564, 0.1593, 0.5615, 0.1601, 0.2962, 0.4888, 0.2989, 0.4875, 0.566, 0.3179, 0.564, 0.3191, 0.2974, 0.6407, 0.2984, 0.6394, 0.5658, 0.4875, 0.566, 0.4888, 0.2989, 0.7454, 0.3027, 0.7442, 0.5694, 0.6394, 0.5658, 0.6407, 0.2984, 0.902, 0.3043, 0.9006, 0.5692, 0.7442, 0.5694, 0.7454, 0.3027, 0.5233, 0.33, 0.5219, -0.01415, 0.736, 0.01867, 0.7381, 0.3228, 0.3435, 0.3301, 0.3429, -0.01363, 0.5219, -0.01415, 0.5233, 0.33, 0.164, 0.3301, 0.1636, 0.02572, 0.3429, -0.01363, 0.3435, 0.3301, -0.01542, 0.3302, -0.01564, 0.02589, 0.1636, 0.02572, 0.164, 0.3301, 0.3341, 0.5313, 0.6311, 0.5313, 0.6311, 0.7063, 0.3341, 0.7063, 0.005649, 0.5313, 0.3341, 0.5313, 0.3341, 0.7063, 0.005649, 0.7063, -0.01554, 0.6668, -0.01542, 0.3302, 0.164, 0.3301, 0.1638, 0.6669, 0.1638, 0.6669, 0.164, 0.3301, 0.3435, 0.3301, 0.3432, 0.667, 0.3432, 0.667, 0.3435, 0.3301, 0.5233, 0.33, 0.5226, 0.6672, 0.5226, 0.6672, 0.5233, 0.33, 0.7381, 0.3228, 0.7017, 0.6678, 0.9397, 0.004343, 0.902, 0.3043, 0.7454, 0.3027, 0.7835, 0.001964, 0.7835, 0.001964, 0.7454, 0.3027, 0.6407, 0.2984, 0.6275, 0.003192, 0.6275, 0.003192, 0.6407, 0.2984, 0.4888, 0.2989, 0.4716, 0.00211, 0.4716, 0.00211, 0.4888, 0.2989, 0.3191, 0.2974, 0.3155, 0.002174, 0.3155, 0.002174, 0.3191, 0.2974, 0.1601, 0.2962, 0.1593, 0.002686, 0.1593, 0.002686, 0.1601, 0.2962, 0.003713, 0.2961, 0.003159, 0.00305, 0.947, 0.001616, 0.9478, 0.3561, 0.759, 0.3562, 0.7582, 0.002042, 0.7582, 0.002042, 0.759, 0.3562, 0.5705, 0.3564, 0.5693, 0.002551, 0.5693, 0.002551, 0.5705, 0.3564, 0.3826, 0.3568, 0.3804, 0.003341, 0.3804, 0.003341, 0.3826, 0.3568, 0.1938, 0.361, 0.1905, 0.004968, 0.1905, 0.004968, 0.1938, 0.361, 0.004069, 0.3607, 0.002299, 0.006257, 0.6547, 0.03242, 0.6547, 0.2628, 0.532, 0.2628, 0.532, 0.03242, 0.532, 0.03242, 0.532, 0.2628, 0.4092, 0.2628, 0.4092, 0.03242, 0.4092, 0.03242, 0.4092, 0.2628, 0.2864, 0.2628, 0.2864, 0.03242, 0.2864, 0.03242, 0.2864, 0.2628, 0.1636, 0.2628, 0.1636, 0.03242, 0.1636, 0.03242, 0.1636, 0.2628, 0.04087, 0.2628, 0.04087, 0.03242, 0.6998, 0.01271, 0.6998, 0.335, 0.5281, 0.335, 0.5281, 0.01271, 0.5281, 0.01271, 0.5281, 0.335, 0.3563, 0.335, 0.3563, 0.01271, 0.3563, 0.01271, 0.3563, 0.335, 0.1846, 0.335, 0.1846, 0.01271, 0.1846, 0.01271, 0.1846, 0.335, 0.01282, 0.335, 0.01282, 0.01271, 0.771, 0.0001218, 0.771, 0.3618, 0.5783, 0.3618, 0.5783, 0.0001218, 0.5783, 0.0001218, 0.5783, 0.3618, 0.3856, 0.3618, 0.3856, 0.0001218, 0.3856, 0.0001218, 0.3856, 0.3618, 0.1929, 0.3618, 0.1929, 0.0001219, 0.1929, 0.0001219, 0.1929, 0.3618, 0.0001218, 0.3618, 0.0001219, 0.0001218, 0.005649, 0.006308, 0.3341, 0.006308, 0.3341, 0.1813, 0.005649, 0.1813, 0.005649, 0.1813, 0.3341, 0.1813, 0.3341, 0.3563, 0.005649, 0.3563, 0.005649, 0.3563, 0.3341, 0.3563, 0.3341, 0.5313, 0.005649, 0.5313, 0.7483, 0.4947, 0.9978, 0.4554, 0.9957, 0.6452, 0.7477, 0.688, 0.7501, 0.3012, 0.9999, 0.2657, 0.9978, 0.4554, 0.7483, 0.4947, 0.7523, 0.1101, 0.9999, 0.07587, 0.9999, 0.2657, 0.7501, 0.3012, 0.2508, 0.1899, 0.001799, 0.21, 0.007789, 0.01968, 0.2572, 9.006e-05, 0.2543, 0.3849, 9.085e-05, 0.3991, 0.001799, 0.21, 0.2508, 0.1899, 0.2528, 0.5788, 9.006e-05, 0.589, 9.085e-05, 0.3991, 0.2543, 0.3849, 0.2553, 0.7705, 0.004773, 0.7794, 9.006e-05, 0.589, 0.2528, 0.5788, 0.2087, 0.7461, 0.1848, 0.9893, 8.967e-05, 0.9767, 0.0228, 0.7341, 0.3951, 0.7538, 0.369, 0.9966, 0.1848, 0.9893, 0.2087, 0.7461, 0.5813, 0.7584, 0.5526, 0.9999, 0.369, 0.9966, 0.3951, 0.7538, 0.766, 0.7605, 0.7358, 0.9999, 0.5526, 0.9999, 0.5813, 0.7584, 0.2323, 0.7499, 0.193, 0.9884, 0.009732, 0.9857, 0.04845, 0.7475, 0.4162, 0.7498, 0.3761, 0.9881, 0.193, 0.9884, 0.2323, 0.7499, 0.6, 0.7485, 0.559, 0.9862, 0.3761, 0.9881, 0.4162, 0.7498, 0.7832, 0.747, 0.7417, 0.9841, 0.559, 0.9862, 0.6, 0.7485, 0.265, 0.7352, 0.1897, 0.9751, 7.331e-05, 0.952, 0.08217, 0.7126, 0.4544, 0.7599, 0.3792, 0.9999, 0.1897, 0.9751, 0.265, 0.7352, 0.1853, 0.8009, 0.1471, 1.097, -0.08052, 1.103, -0.04134, 0.8063, 0.4112, 0.7982, 0.3751, 1.095, 0.1471, 1.097, 0.1853, 0.8009, 0.6371, 0.799, 0.6035, 1.097, 0.3751, 1.095, 0.4112, 0.7982, 0.8647, 0.8039, 0.8323, 1.103, 0.6035, 1.097, 0.6371, 0.799, 0.1612, 0.6253, 0.1612, 0.8467, -0.007971, 0.8533, -0.006421, 0.6305, 0.3274, 0.6234, 0.3312, 0.8443, 0.1612, 0.8467, 0.1612, 0.6253, 0.4926, 0.6232, 0.5016, 0.8431, 0.3312, 0.8443, 0.3274, 0.6234, 0.6573, 0.6243, 0.6711, 0.8437, 0.5016, 0.8431, 0.4926, 0.6232, 0.8229, 0.6271, 0.8399, 0.8467, 0.6711, 0.8437, 0.6573, 0.6243, 0.9897, 0.6326, 1.008, 0.8533, 0.8399, 0.8467, 0.8229, 0.6271, 0.2445, 0.2255, -0.03123, 0.2716, -0.03514, 0.0586, 0.2416, 0.01296, 0.2447, 0.4371, -0.03043, 0.4844, -0.03123, 0.2716, 0.2445, 0.2255, 0.2436, 0.6487, -0.03149, 0.6969, -0.03043, 0.4844, 0.2447, 0.4371, 0.2419, 0.8607, -0.03343, 0.9093, -0.03149, 0.6969, 0.2436, 0.6487, 0.7477, 0.688, 0.9957, 0.6452, 0.9943, 0.8352, 0.7481, 0.8796, 0.01967, 0.6653, 0.4892, 0.7368, 0.4943, 0.9306, 0.02899, 0.8579, 1.032, 0.9093, 0.525, 0.8098, 0.5251, 0.5986, 1.03, 0.6975, 1.03, 0.6975, 0.5251, 0.5986, 0.5253, 0.3889, 1.03, 0.4855, 1.03, 0.4855, 0.5253, 0.3889, 0.5438, 0.2187, 1.031, 0.2732, 1.031, 0.2732, 0.5438, 0.2187, 0.5266, -0.03086, 1.035, 0.06054, 1.007, 0.00178, 0.9674, 0.406, 0.8025, 0.4062, 0.8402, 0.007923, 0.8402, 0.007923, 0.8025, 0.4062, 0.6421, 0.4059, 0.6728, 0.01014, 0.6728, 0.01014, 0.6421, 0.4059, 0.4838, 0.4053, 0.5049, 0.009569, 0.5049, 0.009569, 0.4838, 0.4053, 0.3259, 0.4041, 0.3366, 0.006677, 0.3366, 0.006677, 0.3259, 0.4041, 0.1655, 0.4029, 0.1681, 0.002294, 0.1681, 0.002294, 0.1655, 0.4029, -0.0003043, 0.4012, 0.001064, -0.006734, 0.826, -0.05273, 0.8923, 0.4959, 0.6683, 0.4977, 0.5983, -0.04426, 0.5983, -0.04426, 0.6683, 0.4977, 0.4473, 0.4991, 0.3708, -0.04084, 0.3708, -0.04084, 0.4473, 0.4991, 0.2259, 0.443, 0.1431, -0.09879, 0.1431, -0.09879, 0.2259, 0.443, 0.0007738, 0.4432, -0.08365, -0.1035, 0.5057, 7.331e-05, 0.5376, 0.4644, 0.3423, 0.4888, 0.3104, 0.02506, 0.3104, 0.02506, 0.3423, 0.4888, 0.1599, 0.4658, 0.1212, 7.331e-05, 0.7429, 0.06305, 0.8279, 0.503, 0.6438, 0.5026, 0.5594, 0.06081, 0.5594, 0.06081, 0.6438, 0.5026, 0.4582, 0.5024, 0.3761, 0.05885, 0.3761, 0.05885, 0.4582, 0.5024, 0.2721, 0.4549, 0.1933, 0.0116, 0.1933, 0.0116, 0.2721, 0.4549, 0.08756, 0.4552, 0.009732, 0.01419, 0.7767, 0.01446, 0.8043, 0.4668, 0.6166, 0.458, 0.5924, 8.967e-05, 0.5924, 8.967e-05, 0.6166, 0.458, 0.4232, 0.4976, 0.4052, 0.03663, 0.4052, 0.03663, 0.4232, 0.4976, 0.2313, 0.4904, 0.2204, 0.02988, 0.2204, 0.02988, 0.2313, 0.4904, 0.04347, 0.4836, 0.03386, 0.02869, 0.9734, 0.8113, 0.5117, 0.7672, 0.5185, 0.5741, 0.9892, 0.6218, 0.9892, 0.6218, 0.5185, 0.5741, 0.5257, 0.3732, 0.9999, 0.434, 0.9999, 0.434, 0.5257, 0.3732, 0.5329, 0.2602, 0.996, 0.3264, 0.996, 0.3264, 0.5329, 0.2602, 0.538, 0.0684, 0.9995, 0.1325, 0.001437, 9.645e-05, 0.471, 0.0477, 0.4809, 0.3373, 9.645e-05, 0.2832, 9.645e-05, 0.2832, 0.4809, 0.3373, 0.485, 0.5392, 0.01013, 0.4727, 0.01013, 0.4727, 0.485, 0.5392, 0.4892, 0.7368, 0.01967, 0.6653, 0.4892, 0.7368, 0.7477, 0.688, 0.7481, 0.8796, 0.4943, 0.9306, 0.525, 0.8098, 0.2419, 0.8607, 0.2436, 0.6487, 0.5251, 0.5986, 0.5251, 0.5986, 0.2436, 0.6487, 0.2447, 0.4371, 0.5253, 0.3889, 0.5253, 0.3889, 0.2447, 0.4371, 0.2445, 0.2255, 0.5438, 0.2187, 0.5438, 0.2187, 0.2445, 0.2255, 0.2416, 0.01296, 0.5266, -0.03086, 0.9674, 0.406, 0.9897, 0.6326, 0.8229, 0.6271, 0.8025, 0.4062, 0.8025, 0.4062, 0.8229, 0.6271, 0.6573, 0.6243, 0.6421, 0.4059, 0.6421, 0.4059, 0.6573, 0.6243, 0.4926, 0.6232, 0.4838, 0.4053, 0.4838, 0.4053, 0.4926, 0.6232, 0.3274, 0.6234, 0.3259, 0.4041, 0.3259, 0.4041, 0.3274, 0.6234, 0.1612, 0.6253, 0.1655, 0.4029, 0.1655, 0.4029, 0.1612, 0.6253, -0.006421, 0.6305, -0.0003043, 0.4012, 0.8923, 0.4959, 0.8647, 0.8039, 0.6371, 0.799, 0.6683, 0.4977, 0.6683, 0.4977, 0.6371, 0.799, 0.4112, 0.7982, 0.4473, 0.4991, 0.4473, 0.4991, 0.4112, 0.7982, 0.1853, 0.8009, 0.2259, 0.443, 0.2259, 0.443, 0.1853, 0.8009, -0.04134, 0.8063, 0.0007738, 0.4432, 0.5376, 0.4644, 0.4544, 0.7599, 0.265, 0.7352, 0.3423, 0.4888, 0.3423, 0.4888, 0.265, 0.7352, 0.08217, 0.7126, 0.1599, 0.4658, 0.8279, 0.503, 0.7832, 0.747, 0.6, 0.7485, 0.6438, 0.5026, 0.6438, 0.5026, 0.6, 0.7485, 0.4162, 0.7498, 0.4582, 0.5024, 0.4582, 0.5024, 0.4162, 0.7498, 0.2323, 0.7499, 0.2721, 0.4549, 0.2721, 0.4549, 0.2323, 0.7499, 0.04845, 0.7475, 0.08756, 0.4552, 0.8043, 0.4668, 0.766, 0.7605, 0.5813, 0.7584, 0.6166, 0.458, 0.6166, 0.458, 0.5813, 0.7584, 0.3951, 0.7538, 0.4232, 0.4976, 0.4232, 0.4976, 0.3951, 0.7538, 0.2087, 0.7461, 0.2313, 0.4904, 0.2313, 0.4904, 0.2087, 0.7461, 0.0228, 0.7341, 0.04347, 0.4836, 0.5117, 0.7672, 0.2553, 0.7705, 0.2528, 0.5788, 0.5185, 0.5741, 0.5185, 0.5741, 0.2528, 0.5788, 0.2543, 0.3849, 0.5257, 0.3732, 0.5257, 0.3732, 0.2543, 0.3849, 0.2508, 0.1899, 0.5329, 0.2602, 0.5329, 0.2602, 0.2508, 0.1899, 0.2572, 9.006e-05, 0.538, 0.0684, 0.471, 0.0477, 0.7523, 0.1101, 0.7501, 0.3012, 0.4809, 0.3373, 0.4809, 0.3373, 0.7501, 0.3012, 0.7483, 0.4947, 0.485, 0.5392, 0.485, 0.5392, 0.7483, 0.4947, 0.7477, 0.688, 0.4892, 0.7368, 0.7228, 0.0001038, 0.9999, 0.0001038, 0.9999, 0.172, 0.7228, 0.172, 0.1463, 0.7643, 0.1463, 0.9999, 0.0001005, 0.9999, 0.0001003, 0.7643, 0.9493, 0.6905, 0.9493, 0.9963, 0.7596, 0.9963, 0.7596, 0.6905, 0.7596, 0.6905, 0.7596, 0.9963, 0.5373, 0.9999, 0.5373, 0.6941, 0.5373, 0.6941, 0.5373, 0.9999, 0.3476, 0.9999, 0.3476, 0.6941, 0.3476, 0.6941, 0.3476, 0.9999, 0.1898, 0.9963, 0.1898, 0.6905, 0.1898, 0.6905, 0.1898, 0.9963, 0.0001351, 0.9963, 0.0001352, 0.6905, 0.5564, 0.7757, 0.5564, 0.9999, 0.4173, 0.9999, 0.4173, 0.7757, 0.4173, 0.7757, 0.4173, 0.9999, 0.2783, 0.9999, 0.2783, 0.7757, 0.2783, 0.7757, 0.2783, 0.9999, 0.1392, 0.9999, 0.1392, 0.7757, 0.1392, 0.7757, 0.1392, 0.9999, 0.0001087, 0.9999, 0.0001087, 0.7757, 0.7128, 0.0001067, 0.9999, 0.0001067, 0.9999, 0.1782, 0.7128, 0.1782, 0.0001219, 0.9999, 0.0001218, 0.6892, 0.1929, 0.6892, 0.1929, 0.9999, 0.1929, 0.9999, 0.1929, 0.6892, 0.3856, 0.6892, 0.3856, 0.9999, 0.3856, 0.9999, 0.3856, 0.6892, 0.5783, 0.6892, 0.5783, 0.9999, 0.5783, 0.9999, 0.5783, 0.6892, 0.771, 0.6892, 0.771, 0.9999, 0.0001203, 0.9999, 0.0001203, 0.7128, 0.1782, 0.7128, 0.1782, 0.9999, 0.1782, 0.9999, 0.1782, 0.7128, 0.3563, 0.7128, 0.3563, 0.9999, 0.3563, 0.9999, 0.3563, 0.7128, 0.5344, 0.7128, 0.5344, 0.9999])
me_cylinder_001.materials.append(mat_material_007)
me_cylinder_001.use_remesh_preserve_volume = False
me_cylinder_001.use_remesh_preserve_attributes = False
me_cylinder_001.use_mirror_vertex_groups = False
me_cylinder_001.update()
me_cube_006 = bpy.data.meshes.new('Cube.006')
me_cube_006.from_pydata([(-1.0, -1.0, -1.0), (-1.0, -1.0, 1.0), (-1.0, 1.0, -1.0), (-1.0, 1.0, 1.0), (1.0, -1.0, -1.0), (1.0, -1.0, 1.0), (1.0, 1.0, -1.0), (1.0, 1.0, 1.0), (0.2744, 0.8493, -0.8493), (-0.2918, 0.8493, -0.8493), (-0.2918, 0.8493, 0.8493), (0.2744, 0.8493, 0.8493), (-0.2918, -0.8493, -0.8493), (0.2744, -0.8493, -0.8493), (0.2744, -0.8493, 0.8493), (-0.2918, -0.8493, 0.8493), (1.0, -1.0, 1.0), (1.0, 1.0, 1.0), (0.2744, 0.8493, 0.8493), (0.2744, -0.8493, 0.8493)], [], [(0, 1, 3, 2), (8, 11, 7, 6), (6, 7, 5, 4), (12, 15, 1, 0), (8, 6, 4, 13), (10, 3, 1, 15), (17, 18, 19, 16), (11, 10, 15, 14), (2, 9, 12, 0), (9, 8, 13, 12), (4, 5, 14, 13), (13, 14, 15, 12), (2, 3, 10, 9), (9, 10, 11, 8)])
_uv = me_cube_006.uv_layers.new(name='UVMap')
_uv.uv.foreach_set('vector', [-0.01673, 0.05092, -0.5922, -0.3318, 0.2778, -0.1548, 0.3286, 0.04077, 0.5778, 0.1215, 0.9012, 0.01029, 1.592, 0.7149, 0.7521, 0.197, 0.7521, 0.197, 1.592, 0.7149, 0.3309, 0.7149, 0.3134, 0.251, 0.1011, 0.08905, -0.2487, -0.1123, -0.5922, -0.3318, -0.01673, 0.05092, 0.5778, 0.1215, 0.7521, 0.197, 0.3134, 0.251, 0.2096, 0.1546, 0.7959, 0.1549, 0.7658, 0.1638, 0.7658, 0.04545, 0.7959, 0.05434, 0.7658, 0.1638, 0.7351, 0.1549, 0.735, 0.05439, 0.7658, 0.04545, 0.8194, 0.1549, 0.7959, 0.1549, 0.7959, 0.05434, 0.8194, 0.05432, 0.3286, 0.04077, 0.4335, 0.07509, 0.1011, 0.08905, -0.01673, 0.05092, 0.4335, 0.07509, 0.5778, 0.1215, 0.2096, 0.1546, 0.1011, 0.08905, 0.3134, 0.251, 0.3309, 0.7149, -0.08399, 0.08113, 0.2096, 0.1546, 0.2096, 0.1546, -0.08399, 0.08113, -0.2487, -0.1123, 0.1011, 0.08905, 0.3286, 0.04077, 0.2778, -0.1548, 0.5308, -0.06185, 0.4335, 0.07509, 0.4335, 0.07509, 0.5308, -0.06185, 0.9012, 0.01029, 0.5778, 0.1215])
me_cube_006.materials.append(mat_material_008)
me_cube_006.use_remesh_preserve_volume = False
me_cube_006.use_remesh_preserve_attributes = False
me_cube_006.use_mirror_vertex_groups = False
me_cube_006.update()

# ---- objects
ob_cube = bpy.data.objects.new('Cube', me_cube_001)
ob_cylinder = bpy.data.objects.new('Cylinder', me_cylinder)
ob_cube_002 = bpy.data.objects.new('Cube.002', me_cube_004)
ob_cylinder_001 = bpy.data.objects.new('Cylinder.001', me_cylinder_001)
ob_cube_001 = bpy.data.objects.new('Cube.001', me_cube_006)

# ---- transforms, parenting, visibility, modifiers, constraints
ob_cube.location = (0.2705, -4.984, 4.564)
ob_cube.rotation_euler = (5.446e-06, -3.13, -0.0004907)
ob_cube.scale = (5.724, 4.058, 0.4882)
ob_cube.lineart.crease_threshold = 0.0
ob_cylinder.location = (5.295, -2.349, 3.6)
ob_cylinder.rotation_euler = (3.178, -0.04343, -2.198)
ob_cylinder.scale = (0.582, 0.5435, 2.846)
ob_cylinder.lineart.crease_threshold = 0.0
ob_cube_002.location = (-0.03777, -1.964, 2.806)
ob_cube_002.rotation_euler = (-1.499, -0.2286, 3.13)
ob_cube_002.scale = (-5.307, -0.2386, 0.08702)
ob_cube_002.lineart.crease_threshold = 0.0
ob_cylinder_001.location = (-4.596, -2.349, 3.6)
ob_cylinder_001.rotation_euler = (3.178, -0.04343, -2.198)
ob_cylinder_001.scale = (0.582, 0.5435, 2.846)
ob_cylinder_001.lineart.crease_threshold = 0.0
ob_cube_001.location = (-0.03777, -1.964, 2.806)
ob_cube_001.rotation_euler = (-1.503, 0.1811, 3.131)
ob_cube_001.scale = (-5.307, -0.2386, 0.08702)
ob_cube_001.lineart.crease_threshold = 0.0

# ---- collection membership
col_collection_1.objects.link(ob_cube)
col_collection_1.objects.link(ob_cylinder)
col_collection_1.objects.link(ob_cube_002)
col_collection_1.objects.link(ob_cylinder_001)
col_collection_1.objects.link(ob_cube_001)

# ---- scene / render settings (as saved in the file)
scene.frame_start = 1; scene.frame_end = 250; scene.frame_set(0)
scene.render.engine = 'BLENDER_EEVEE_NEXT'
scene.render.resolution_percentage = 50
scene.render.dither_intensity = 0.0
scene.cycles.use_denoising = False
scene.cycles.samples = 128
scene.cycles.sampling_pattern = 'TABULATED_SOBOL'
scene.cycles.light_sampling_threshold = 0.0
scene.cycles.use_adaptive_sampling = False
scene.cycles.use_light_tree = False
scene.cycles.blur_glossy = 0.0
scene.cycles.sample_clamp_indirect = 0.0
scene.view_settings.view_transform = 'Standard'
bpy.context.view_layer.update()

# ---- added for rendering (the .blend has no active camera and no usable light): camera, sun
cam_auto = bpy.data.cameras.new('AutoCamera')
cam_auto.lens = 50.0
cam_auto.sensor_width = 36.0
cam_auto.clip_end = 1000.0
ob_auto_camera = bpy.data.objects.new('AutoCamera', cam_auto)
scene.collection.objects.link(ob_auto_camera)
ob_auto_camera.location = (14.6084, -22.3978, 15.4845)
ob_auto_camera.rotation_euler = (1.09748, -7.21219e-08, 0.694738)
scene.camera = ob_auto_camera
light_auto_sun = bpy.data.lights.new('AutoSun', 'SUN')
light_auto_sun.energy = 3.0
light_auto_sun.angle = 0.0523599
ob_auto_sun = bpy.data.objects.new('AutoSun', light_auto_sun)
scene.collection.objects.link(ob_auto_sun)
ob_auto_sun.rotation_euler = (0.872665, 0.174533, 0.523599)
bpy.context.view_layer.update()
